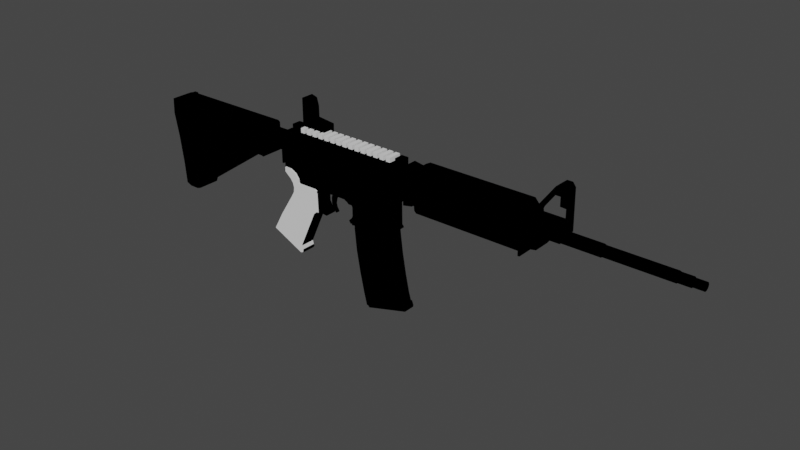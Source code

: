 # Source: testassaultrifle.blend  (saved by Blender 5.1.30; exported with 4.5.12 LTS)
import bpy
from mathutils import Matrix  # noqa: F401  (used for matrix-valued properties, if any)

bpy.ops.wm.read_factory_settings(use_empty=True)
scene = bpy.context.scene
scene.name = 'Scene'

# ---- collections
col_gun_booleans = bpy.data.collections.new('gun_booleans'); scene.collection.children.link(col_gun_booleans)

# ---- images (referenced by path relative to the original .blend; pixels are not part of the script)
import os
ASSET_DIR = os.environ.get("B2B_ASSET_DIR", "")  # directory of the original .blend (textures are referenced by path, not embedded)
HERE = os.path.dirname(os.path.abspath(__file__))  # packed textures are extracted next to this script under _unpacked/

def load_image(name, relpath, width, height, colorspace="sRGB"):
    """Load a texture the original file referenced (path relative to the .blend, or extracted next to this script)."""
    p = next((c for c in (os.path.join(HERE, relpath), os.path.join(ASSET_DIR, relpath)) if relpath and os.path.exists(c)), "")
    if p:
        img = bpy.data.images.load(p, check_existing=True)
        img.name = name
    else:  # same state as the original file: an image datablock whose file is absent (Cycles renders it pink)
        img = bpy.data.images.new(name, width, height)
        img.source = "FILE"
        img.filepath = "//" + (relpath or name)
    img.colorspace_settings.name = colorspace
    return img
img_untitled = load_image('Untitled', 'mag.png', 1024, 1024, 'sRGB')

# ---- materials (node trees are filled in below, after node groups)
mat_material_003 = bpy.data.materials.new('Material.003')
mat_material_003.use_backface_culling_lightprobe_volume = False
mat_material_003.use_transparent_shadow = False

# ---- node groups
ng_auto_smooth = bpy.data.node_groups.new('Auto Smooth', 'GeometryNodeTree')
_s = ng_auto_smooth.interface.new_socket(name='Geometry', in_out='OUTPUT', socket_type='NodeSocketGeometry')
_s = ng_auto_smooth.interface.new_socket(name='Geometry', in_out='INPUT', socket_type='NodeSocketGeometry')
_s = ng_auto_smooth.interface.new_socket(name='Angle', in_out='INPUT', socket_type='NodeSocketFloat')
_s.subtype = 'ANGLE'
_s.min_value = 0.0
_s.max_value = 3.142
ng_auto_smooth.is_modifier = True
_N = ng_auto_smooth.nodes; _L = ng_auto_smooth.links
n0 = _N.new('NodeGroupOutput'); n0.name = 'Group Output'; n0.location = (480, -100)
n1 = _N.new('NodeGroupInput'); n1.name = 'Group Input'; n1.location = (-420, -300)
n2 = _N.new('NodeGroupInput'); n2.name = 'Group Input.001'; n2.location = (-60, -100)
n3 = _N.new('GeometryNodeSetShadeSmooth'); n3.name = 'Set Shade Smooth'; n3.location = (120, -100)
n3.domain = 'EDGE'
n4 = _N.new('GeometryNodeSetShadeSmooth'); n4.name = 'Set Shade Smooth.001'; n4.location = (300, -100)
n5 = _N.new('GeometryNodeInputMeshEdgeAngle'); n5.name = 'Edge Angle'; n5.location = (-420, -220)
n6 = _N.new('GeometryNodeInputEdgeSmooth'); n6.name = 'Is Edge Smooth'; n6.location = (-60, -160)
n7 = _N.new('GeometryNodeInputShadeSmooth'); n7.name = 'Is Face Smooth'; n7.location = (-240, -340)
n8 = _N.new('FunctionNodeBooleanMath'); n8.name = 'Boolean Math'; n8.location = (-60, -220)
n9 = _N.new('FunctionNodeCompare'); n9.name = 'Compare'; n9.location = (-240, -180)
n9.operation = 'LESS_EQUAL'
_L.new(n5.outputs[0], n9.inputs[0])
_L.new(n4.outputs[0], n0.inputs[0])
_L.new(n1.outputs[1], n9.inputs[1])
_L.new(n9.outputs[0], n8.inputs[0])
_L.new(n7.outputs[0], n8.inputs[1])
_L.new(n2.outputs[0], n3.inputs[0])
_L.new(n6.outputs[0], n3.inputs[1])
_L.new(n3.outputs[0], n4.inputs[0])
_L.new(n8.outputs[0], n3.inputs[2])
n0.is_active_output = True

# ---- material node trees
mat_material_003.use_nodes = True; mat_material_003.node_tree.nodes.clear()
_N = mat_material_003.node_tree.nodes; _L = mat_material_003.node_tree.links
n0 = _N.new('ShaderNodeOutputMaterial'); n0.name = 'Material Output'; n0.location = (300, 300)
n1 = _N.new('ShaderNodeEeveeSpecular'); n1.name = 'Specular BSDF'; n1.location = (10, 300)
n1.inputs[2].default_value = 1.0
n2 = _N.new('ShaderNodeTexImage'); n2.name = 'Image Texture'; n2.location = (-280, 278)
n2.image = img_untitled
n2.interpolation = 'Closest'
n3 = _N.new('ShaderNodeUVMap'); n3.name = 'UV Map'; n3.location = (-470, 256)
_L.new(n1.outputs[0], n0.inputs[0])
_L.new(n2.outputs[0], n1.inputs[0])
_L.new(n3.outputs[0], n2.inputs[0])
n0.is_active_output = True

# ---- world
world_world = bpy.data.worlds.new('World'); scene.world = world_world
world_world.use_nodes = True; world_world.node_tree.nodes.clear()
_N = world_world.node_tree.nodes; _L = world_world.node_tree.links
n0 = _N.new('ShaderNodeOutputWorld'); n0.name = 'World Output'; n0.location = (300, 300)
n1 = _N.new('ShaderNodeBackground'); n1.name = 'Background'; n1.location = (10, 300)
n1.inputs[0].default_value = (0.05088, 0.05088, 0.05088, 1.0)
_L.new(n1.outputs[0], n0.inputs[0])
n0.is_active_output = True
world_world.color = (0.05088, 0.05088, 0.05088)
world_world.use_sun_shadow = False
world_world.sun_shadow_jitter_overblur = 0.0

# ---- meshes
me_cube_003 = bpy.data.meshes.new('Cube.003')
me_cube_003.from_pydata([(-0.08002, -0.007973, 0.02734), (-0.08002, 0.0, 0.02734), (-0.08821, 0.0, 0.07645), (-0.08817, 0.0, 0.02749), (-0.08821, -0.006261, 0.07645), (-0.08817, -0.007973, 0.02749), (-0.06441, -0.007973, 0.01765), (-0.06441, 0.0, 0.01765), (-0.07072, 0.0, 0.02443), (-0.07072, -0.007973, 0.02443), (-0.0618, -0.007973, 0.009904), (-0.0618, 0.0, 0.009904), (-0.0313, -0.007973, 0.01022), (-0.0313, 0.0, 0.01022), (-0.02982, -0.007973, 0.006948), (-0.02982, 0.0, 0.006948), (-0.02975, -0.007973, -0.01834), (-0.02975, 0.0, -0.01834), (-0.01733, -0.007973, -0.02042), (-0.01733, 0.0, -0.02042), (-0.01621, -0.007973, -0.01616), (-0.01621, 0.0, -0.01616), (-0.02138, -0.007973, -0.01178), (-0.02138, 0.0, -0.01178), (-0.02451, -0.007973, -0.006014), (-0.02451, 0.0, -0.006014), (-0.02461, -0.007973, 0.001346), (-0.02461, 0.0, 0.001346), (-0.02189, -0.007973, 0.007181), (-0.02189, 0.0, 0.007181), (-0.0176, -0.007973, 0.0109), (-0.0176, 0.0, 0.0109), (-0.01201, -0.007973, 0.0127), (-0.01201, 0.0, 0.0127), (0.01601, -0.008786, 0.01263), (0.01601, 0.0, 0.01263), (0.01917, -0.008786, 0.01132), (0.01917, 0.0, 0.01132), (0.02487, -0.005676, 0.006092), (0.02487, 0.0, 0.006092), (0.0269, -0.005676, 0.001797), (0.0269, 0.0, 0.001797), (0.02699, -0.005676, -0.005251), (0.02699, 0.0, -0.005251), (0.02448, -0.005676, -0.0109), (0.02448, 0.0, -0.0109), (0.01966, -0.005676, -0.01581), (0.01966, 0.0, -0.01581), (0.02207, -0.005676, -0.0195), (0.02207, 0.0, -0.0195), (0.09668, -0.009545, -0.006288), (0.09668, 0.0, -0.006288), (0.09629, -0.00955, -0.004334), (0.09629, 0.0, -0.004334), (0.09505, -0.008786, -0.00235), (0.09505, 0.0, -0.00235), (0.09461, -0.008786, 0.02776), (0.09461, 0.0, 0.02776), (0.09645, -0.008786, 0.0317), (0.09645, 0.0, 0.0317), (0.0998, -0.008786, 0.03413), (0.0998, 0.0, 0.03413), (0.1031, -0.008786, 0.03511), (0.1031, 0.0, 0.03511), (0.1054, -0.008786, 0.03654), (0.1054, 0.0, 0.03654), (0.1062, -0.008786, 0.03808), (0.1062, 0.0, 0.03808), (-0.08443, 0.0, 0.07865), (-0.08443, -0.006261, 0.07865), (0.1063, 0.0, 0.0458), (0.1063, -0.008786, 0.0458), (-0.05357, -0.007973, 0.0458), (-0.0575, -0.007973, 0.04589), (-0.06112, -0.007973, 0.04634), (-0.06443, -0.007973, 0.0475), (-0.06756, -0.007973, 0.04931), (-0.07045, -0.007973, 0.05216), (-0.07274, -0.007973, 0.05532), (-0.07458, -0.007973, 0.06014), (-0.0754, -0.007973, 0.06593), (-0.0754, -0.006261, 0.07119), (-0.0754, -0.006261, 0.07865), (-0.0754, 0.0, 0.07865), (-0.02981, -0.007973, 0.001286), (-0.02978, -0.007963, -0.006143), (-0.02978, 0.0, -0.006143), (-0.02981, 0.0, 0.001286), (0.0009858, 0.0, -0.002603), (0.003971, 0.0, 0.01444), (-0.01115, 0.0, 0.01111), (-0.2387, -0.01368, 0.06192), (-0.08817, -0.01368, 0.06192), (-0.2387, -0.01107, 0.05388), (-0.08817, -0.01107, 0.05388), (-0.2387, -0.004227, 0.04892), (-0.08817, -0.004227, 0.04892), (-0.2387, 0.004227, 0.04892), (-0.08817, 0.004227, 0.04892), (-0.2387, 0.01107, 0.05388), (-0.08817, 0.01107, 0.05388), (-0.2387, 0.01368, 0.06192), (-0.08817, 0.01368, 0.06192), (-0.2387, 0.01107, 0.06996), (-0.08817, 0.01107, 0.06996), (-0.2387, 0.004227, 0.07493), (-0.08817, 0.004227, 0.07493), (-0.2387, -0.004227, 0.07493), (-0.08817, -0.004227, 0.07493), (-0.2387, -0.01107, 0.06996), (-0.08817, -0.01107, 0.06996), (0.02093, 0.0, -0.01777), (0.02093, -0.005676, -0.01777), (0.02819, -0.005708, -0.01831), (0.02223, 0.0, 0.008797), (0.02859, -0.005676, 0.008855), (0.02859, -0.008786, 0.00885), (0.02859, -0.008786, -0.01385), (0.02803, -0.005676, -0.01676), (0.02803, -0.00955, -0.01676), (0.02819, -0.009545, -0.01831), (0.02819, 0.0, -0.01831), (0.02223, -0.005676, 0.008797), (0.02859, -0.005676, -0.01385), (0.1063, -0.008786, 0.03991), (0.1063, 0.0, 0.03991), (0.1053, -0.008786, 0.04305), (0.1021, -0.008786, 0.04422), (0.0986, -0.008786, 0.04305), (0.09861, -0.008786, 0.03975), (0.0986, -0.008786, 0.03621), (0.1021, -0.008786, 0.03491), (0.1053, -0.008786, 0.03654), (0.02854, -0.008786, 0.0339), (0.01601, -0.008786, 0.03948), (0.01601, -0.008786, 0.0458), (0.01829, -0.01328, 0.02112), (0.02057, -0.01328, 0.01883), (0.01453, -0.007973, 0.0458), (0.01453, -0.007973, 0.01285), (0.01453, 0.0, 0.01285), (0.1063, -0.0109, 0.03992), (0.1053, -0.0109, 0.04305), (0.1021, -0.0109, 0.04423), (0.09861, -0.0109, 0.04305), (0.09861, -0.01128, 0.03976), (0.0986, -0.0109, 0.03621), (0.1021, -0.0109, 0.03492), (0.1053, -0.0109, 0.03654), (0.1047, -0.01159, 0.03987), (0.1041, -0.01159, 0.04194), (0.1021, -0.01159, 0.04262), (0.1001, -0.01159, 0.04187), (0.09926, -0.01159, 0.03975), (0.1001, -0.01159, 0.03775), (0.1021, -0.01159, 0.03686), (0.1041, -0.01159, 0.03773), (0.1031, -0.01195, 0.03984), (0.1028, -0.01195, 0.04067), (0.1021, -0.01195, 0.04093), (0.1013, -0.01195, 0.0407), (0.1009, -0.01195, 0.03977), (0.1012, -0.01195, 0.03896), (0.102, -0.01195, 0.03863), (0.1029, -0.01195, 0.03899), (0.01829, -0.008978, 0.02112), (0.02057, -0.008978, 0.01883), (0.02416, -0.008978, 0.01882), (0.02644, -0.008978, 0.0214), (0.02647, -0.008978, 0.02871), (0.02426, -0.008978, 0.03127), (0.02059, -0.008978, 0.03127), (0.01833, -0.008978, 0.02876), (0.02223, -0.008806, 0.008797), (0.09827, -0.008786, 0.03413), (0.09827, -0.008786, 0.0458), (0.09827, -0.008786, 0.03975), (0.01601, -0.008786, 0.03386), (0.01601, -0.008786, 0.04422), (0.09827, -0.008786, 0.04428), (0.01601, -0.008786, 0.03433), (0.09827, -0.008786, 0.0346), (0.01601, -0.01146, 0.03948), (0.09827, -0.01045, 0.04277), (0.01601, -0.008786, 0.03605), (0.01601, -0.008786, 0.03776), (0.09827, -0.008786, 0.03632), (0.09827, -0.008786, 0.03803), (0.01601, -0.01045, 0.03605), (0.09827, -0.01146, 0.03975), (0.09827, -0.01118, 0.04126), (0.01601, -0.01045, 0.04264), (0.01601, -0.008786, 0.04106), (0.01601, -0.008786, 0.04264), (0.09827, -0.008786, 0.04126), (0.09827, -0.008786, 0.04277), (0.01601, -0.01118, 0.04106), (0.09827, -0.01118, 0.03803), (0.09827, -0.01045, 0.03632), (0.01601, -0.01118, 0.03776), (0.02857, -0.008786, 0.01631), (0.01601, -0.008786, 0.01631), (0.02416, -0.01328, 0.01882), (0.02644, -0.01328, 0.0214), (0.02647, -0.01328, 0.02871), (0.02426, -0.01328, 0.03127), (0.02059, -0.01328, 0.03127), (0.01833, -0.01328, 0.02876), (-0.08821, 0.0, 0.06595), (-0.08821, 0.0, 0.06855), (-0.08821, -0.007973, 0.06595), (-0.08821, -0.006261, 0.06855), (-0.0754, -0.006261, 0.06855)], [], [(3, 1, 0, 5), (1, 8, 9, 0), (8, 7, 6, 9), (10, 6, 7, 11), (11, 13, 12, 10), (13, 15, 14, 12), (17, 19, 18, 16), (19, 21, 20, 18), (21, 23, 22, 20), (23, 25, 24, 22), (25, 27, 26, 24), (27, 29, 28, 26), (29, 31, 30, 28), (31, 33, 32, 30), (33, 140, 139, 32), (35, 37, 36, 34), (37, 114, 122, 36), (39, 41, 40, 38), (41, 43, 42, 40), (43, 45, 44, 42), (47, 111, 112, 46), (51, 53, 52, 50), (53, 55, 54, 52), (55, 57, 56, 54), (57, 59, 58, 56), (59, 61, 60, 58), (61, 63, 62, 60), (63, 65, 64, 62), (65, 67, 66, 64), (67, 125, 124, 66), (69, 68, 2, 4), (44, 45, 47, 46), (82, 83, 68, 69), (86, 17, 16, 85), (15, 87, 84, 14), (87, 86, 85, 84), (48, 49, 121, 113), (4, 2, 209, 211), (91, 93, 94, 92), (93, 95, 96, 94), (95, 97, 98, 96), (97, 99, 100, 98), (99, 101, 102, 100), (101, 103, 104, 102), (103, 105, 106, 104), (105, 107, 108, 106), (94, 96, 98, 100, 102, 104, 106, 108, 110, 92), (107, 109, 110, 108), (109, 91, 92, 110), (91, 109, 107, 105, 103, 101, 99, 97, 95, 93), (111, 49, 48, 112), (52, 119, 120, 50), (54, 56, 58, 60, 174, 133, 200, 116, 117), (118, 119, 117, 123), (119, 118, 113, 120), (119, 52, 54, 117), (121, 51, 50, 120, 113), (122, 38, 40, 42, 44, 46, 112, 48, 113, 118, 123, 115), (114, 39, 38, 122), (117, 116, 115, 123), (125, 70, 71, 124), (124, 71, 175, 179, 195, 194, 176, 129, 128, 127, 126), (127, 143, 142, 126), (129, 145, 144, 128), (131, 147, 146, 130), (124, 141, 148, 132), (126, 142, 141, 124), (128, 144, 143, 127), (130, 146, 145, 129), (132, 148, 147, 131), (60, 62, 64, 66, 124, 132, 131, 130, 129, 176, 187, 186, 181, 174), (138, 72, 73, 74, 75, 76, 77, 78, 79, 80, 210, 5, 0, 9, 6, 10, 12, 14, 84, 85, 16, 18, 20, 22, 24, 26, 28, 30, 32, 139), (122, 173, 36), (140, 35, 34, 139), (135, 138, 139, 34, 201, 177, 180, 184, 185, 134, 192, 193, 178), (147, 155, 154, 146), (149, 157, 164, 156), (145, 153, 152, 144), (143, 151, 150, 142), (148, 156, 155, 147), (146, 154, 153, 145), (144, 152, 151, 143), (142, 150, 149, 141), (141, 149, 156, 148), (160, 161, 162, 163, 164, 157, 158, 159), (155, 163, 162, 154), (153, 161, 160, 152), (151, 159, 158, 150), (156, 164, 163, 155), (154, 162, 161, 153), (152, 160, 159, 151), (150, 158, 157, 149), (116, 173, 122, 115), (168, 167, 166, 165, 201, 200, 133, 169), (176, 189, 197, 187), (189, 190, 196, 182), (201, 165, 172, 171, 170, 169, 133, 177), (179, 175, 135, 178), (180, 177, 133, 174, 181), (178, 193, 191), (197, 189, 182, 199), (188, 198, 197, 199), (186, 198, 181), (184, 188, 199, 185), (190, 183, 191, 196), (192, 196, 191, 193), (187, 197, 198, 186), (134, 182, 196, 192), (188, 184, 180), (194, 190, 189, 176), (185, 199, 182, 134), (179, 183, 195), (195, 183, 190, 194), (178, 191, 183, 179), (180, 181, 198, 188), (171, 206, 205, 170), (201, 34, 36, 173, 116, 200), (206, 207, 136, 137, 202, 203, 204, 205), (169, 204, 203, 168), (167, 202, 137, 166), (172, 207, 206, 171), (170, 205, 204, 169), (168, 203, 202, 167), (166, 137, 136, 165), (165, 136, 207, 172), (80, 212, 211, 210), (212, 81, 82, 69, 4, 211), (209, 208, 210, 211), (208, 3, 5, 210)])
_uv = me_cube_003.uv_layers.new(name='UVMap')
_uv.uv.foreach_set('vector', [0.7494, 0.8734, 0.7494, 0.8994, 0.7755, 0.8994, 0.7755, 0.8734, 0.7494, 0.8994, 0.7494, 0.927, 0.7755, 0.927, 0.7755, 0.8994, 0.8044, 0.9287, 0.8044, 0.9058, 0.7782, 0.9058, 0.7782, 0.9287, 0.7782, 0.8802, 0.7782, 0.9058, 0.8044, 0.9058, 0.8044, 0.8802, 0.3684, 0.8466, 0.3684, 0.9444, 0.3946, 0.9444, 0.3946, 0.8466, 0.337, 0.9429, 0.337, 0.9321, 0.3108, 0.9321, 0.3108, 0.9429, -2.355e-10, 0.8837, 1.028e-09, 0.9219, 0.02618, 0.9219, 0.02618, 0.8837, 0.337, 0.8491, 0.337, 0.8626, 0.3631, 0.8626, 0.3631, 0.8491, 0.337, 0.8626, 0.337, 0.8787, 0.3631, 0.8787, 0.3631, 0.8626, 0.337, 0.8787, 0.337, 0.8987, 0.3631, 0.8987, 0.3631, 0.8787, 0.337, 0.8987, 0.337, 0.9227, 0.3631, 0.9227, 0.3631, 0.8987, 0.337, 0.9227, 0.337, 0.9408, 0.3631, 0.9408, 0.3631, 0.9227, 0.6619, 0.7826, 0.6619, 0.799, 0.6881, 0.799, 0.6881, 0.7826, 0.6619, 0.799, 0.6619, 0.8182, 0.6881, 0.8182, 0.6881, 0.799, 0.6619, 0.8182, 0.6619, 0.9033, 0.6881, 0.9033, 0.6881, 0.8182, 0.6619, 0.9079, 0.6619, 0.917, 0.6908, 0.917, 0.6908, 0.9079, 0.5868, 0.9452, 0.5868, 0.9366, 0.5682, 0.9366, 0.558, 0.9452, 0.5868, 0.9274, 0.5868, 0.9132, 0.5682, 0.9132, 0.5682, 0.9274, 0.5868, 0.9132, 0.5868, 0.89, 0.5682, 0.89, 0.5682, 0.9132, 0.5868, 0.89, 0.5868, 0.8717, 0.5682, 0.8717, 0.5682, 0.89, 0.7397, 0.8966, 0.7332, 0.8966, 0.7332, 0.9152, 0.7397, 0.9152, 0.6306, 0.7826, 0.6306, 0.7891, 0.6619, 0.7891, 0.6619, 0.7826, 0.6306, 0.7891, 0.6306, 0.796, 0.6594, 0.796, 0.6619, 0.7891, 0.6306, 0.796, 0.6306, 0.8944, 0.6594, 0.8944, 0.6594, 0.796, 0.6306, 0.8944, 0.6306, 0.9066, 0.6594, 0.9066, 0.6594, 0.8944, 0.02618, 0.8837, 0.02618, 0.8962, 0.05502, 0.8962, 0.05502, 0.8837, 0.02618, 0.8962, 0.02618, 0.9076, 0.05502, 0.9076, 0.05502, 0.8962, 0.02618, 0.9076, 0.02618, 0.9159, 0.05502, 0.9159, 0.05502, 0.9076, 0.05502, 0.8837, 0.05502, 0.8885, 0.08387, 0.8885, 0.08387, 0.8837, 0.05502, 0.8885, 0.05502, 0.8944, 0.08387, 0.8944, 0.08387, 0.8885, 0.8858, 0.7962, 0.9064, 0.7962, 0.9064, 0.7833, 0.8858, 0.7833, 0.9115, 0.6782, 0.9115, 0.6596, 0.8944, 0.6596, 0.8944, 0.6782, 0.8858, 0.8258, 0.9064, 0.8258, 0.9064, 0.7962, 0.8858, 0.7962, 0.337, 0.8891, 0.337, 0.8491, 0.3108, 0.8491, 0.3108, 0.8891, 0.337, 0.9321, 0.337, 0.9135, 0.3108, 0.9135, 0.3108, 0.9321, 0.337, 0.9135, 0.337, 0.8891, 0.3108, 0.8891, 0.3108, 0.9135, 0.4276, 0.6173, 0.4089, 0.6173, 0.4089, 0.6378, 0.4277, 0.6378, 0.8882, 0.5749, 0.9088, 0.5749, 0.9088, 0.549, 0.8882, 0.549, 0.4729, 0.4227, 0.4467, 0.4226, 0.4467, 0.9169, 0.4729, 0.917, 0.5497, 0.4263, 0.5272, 0.4226, 0.5272, 0.9044, 0.5497, 0.9081, 0.5272, 0.4226, 0.4995, 0.4226, 0.4995, 0.9044, 0.5272, 0.9044, 0.6306, 0.2886, 0.6081, 0.2886, 0.6081, 0.7829, 0.6306, 0.7829, 0.6081, 0.2886, 0.5804, 0.2886, 0.5804, 0.7829, 0.6081, 0.7829, 0.5804, 0.2886, 0.5579, 0.2886, 0.5579, 0.7829, 0.5804, 0.7829, 0.7032, 0.2886, 0.6808, 0.29, 0.6808, 0.7826, 0.7032, 0.7812, 0.6808, 0.29, 0.653, 0.29, 0.653, 0.7826, 0.6808, 0.7826, 0.2646, 0.7781, 0.2483, 0.7557, 0.2219, 0.7471, 0.1956, 0.7555, 0.1792, 0.7778, 0.1792, 0.8054, 0.1956, 0.8278, 0.2219, 0.8364, 0.2483, 0.828, 0.2646, 0.8057, 0.653, 0.29, 0.6306, 0.2886, 0.6306, 0.7812, 0.653, 0.7826, 0.4995, 0.4226, 0.4729, 0.4227, 0.4729, 0.917, 0.4995, 0.9169, 0.3258, 0.7508, 0.3521, 0.7423, 0.3684, 0.7198, 0.3684, 0.6921, 0.3521, 0.6696, 0.3258, 0.661, 0.2994, 0.6696, 0.2831, 0.6921, 0.2831, 0.7198, 0.2994, 0.7423, 0.7332, 0.8966, 0.7274, 0.8966, 0.7274, 0.9152, 0.7332, 0.9152, 0.1678, 0.007272, 0.2479, 0.2205, 0.2528, 0.2191, 0.1739, 0.004855, 0.1621, 0.01248, 0.06509, 0.03147, 0.05127, 0.02784, 0.04146, 0.01844, 0.04237, 0.02336, 0.08389, 0.2485, 0.1407, 0.2381, 0.1648, 0.2337, 0.2381, 0.2205, 0.2773, 0.7522, 0.2646, 0.7522, 0.2671, 0.7617, 0.2773, 0.7617, 0.2646, 0.7522, 0.2773, 0.7522, 0.2772, 0.7471, 0.2646, 0.7471, 0.2479, 0.2205, 0.1678, 0.007272, 0.1621, 0.01248, 0.2381, 0.2205, 0.4089, 0.6378, 0.4089, 0.8658, 0.4403, 0.8658, 0.4403, 0.6378, 0.4277, 0.6378, 0.2759, 0.929, 0.2665, 0.9209, 0.2587, 0.9075, 0.2563, 0.8844, 0.2629, 0.8652, 0.2773, 0.8478, 0.2725, 0.8418, 0.2683, 0.8364, 0.2486, 0.8421, 0.2496, 0.8471, 0.2486, 0.8568, 0.2552, 0.931, 0.5868, 0.9366, 0.5868, 0.9274, 0.5682, 0.9274, 0.5682, 0.9366, 0.2671, 0.7617, 0.2671, 0.8362, 0.2773, 0.8362, 0.2773, 0.7617, 0.05502, 0.8944, 0.05502, 0.9136, 0.08387, 0.9136, 0.08387, 0.8944, 0.01901, 0.0009262, 2.505e-09, 0.004365, 0.004673, 0.03018, 0.009554, 0.0293, 0.01444, 0.02841, 0.01932, 0.02753, 0.0242, 0.02665, 0.024, 0.02557, 0.01337, 0.0275, 0.007503, 0.01682, 0.009422, 0.005783, 0.5566, 0.7092, 0.5497, 0.7092, 0.5497, 0.7194, 0.5566, 0.7194, 0.5579, 0.7721, 0.5497, 0.7721, 0.551, 0.7829, 0.5579, 0.7829, 0.2757, 0.7106, 0.2826, 0.7106, 0.2826, 0.7004, 0.2757, 0.7004, 0.5497, 0.73, 0.5566, 0.73, 0.5566, 0.7194, 0.5497, 0.7194, 0.5497, 0.7406, 0.5566, 0.7406, 0.5566, 0.73, 0.5497, 0.73, 0.5566, 0.6974, 0.5497, 0.6974, 0.5497, 0.7092, 0.5566, 0.7092, 0.5579, 0.7605, 0.551, 0.7605, 0.5497, 0.7721, 0.5579, 0.7721, 0.2757, 0.722, 0.2826, 0.722, 0.2826, 0.7106, 0.2757, 0.7106, 0.04146, 0.01844, 0.03636, 0.008185, 0.03041, 0.001709, 0.02494, -1.318e-08, 0.01901, 0.0009262, 0.03049, 0.002201, 0.0376, 0.01154, 0.03544, 0.02354, 0.024, 0.02557, 0.0242, 0.02665, 0.02975, 0.02564, 0.0353, 0.02464, 0.04084, 0.02364, 0.04237, 0.02336, 0.05362, 0.3007, 0.09344, 0.5207, 0.09544, 0.5335, 0.0961, 0.5454, 0.09429, 0.5568, 0.09028, 0.568, 0.08274, 0.579, 0.0739, 0.5882, 0.0594, 0.597, 0.04115, 0.603, 0.04858, 0.6444, 0.1728, 0.6218, 0.1685, 0.5954, 0.1725, 0.5637, 0.1907, 0.5393, 0.2142, 0.5263, 0.1954, 0.428, 0.2051, 0.4213, 0.2233, 0.418, 0.2473, 0.4135, 0.2867, 0.4063, 0.2862, 0.365, 0.2717, 0.3638, 0.2606, 0.3831, 0.2438, 0.3966, 0.2201, 0.4012, 0.1997, 0.3958, 0.1851, 0.3841, 0.176, 0.3671, 0.16, 0.2815, 0.5682, 0.9366, 0.5579, 0.9366, 0.558, 0.9452, 0.6619, 0.9033, 0.6619, 0.9079, 0.6908, 0.9079, 0.6881, 0.9033, 0.05278, 0.2959, 0.05362, 0.3007, 0.16, 0.2815, 0.1599, 0.2765, 0.148, 0.2787, 0.09135, 0.2889, 0.08982, 0.2892, 0.08428, 0.2902, 0.07873, 0.2912, 0.07318, 0.2922, 0.06808, 0.2931, 0.06298, 0.2941, 0.05788, 0.295, 0.8996, 0.8677, 0.8996, 0.8741, 0.9061, 0.877, 0.911, 0.872, 0.8908, 0.884, 0.8962, 0.8838, 0.8969, 0.8811, 0.8929, 0.877, 0.911, 0.8836, 0.9088, 0.8836, 0.9062, 0.8905, 0.911, 0.8944, 0.8995, 0.8983, 0.8996, 0.893, 0.893, 0.8908, 0.8889, 0.8945, 0.8891, 0.8731, 0.8929, 0.877, 0.8996, 0.8741, 0.8996, 0.8677, 0.911, 0.872, 0.9061, 0.877, 0.9088, 0.8836, 0.911, 0.8836, 0.911, 0.8944, 0.9062, 0.8905, 0.8996, 0.893, 0.8995, 0.8983, 0.8889, 0.8945, 0.893, 0.8908, 0.8908, 0.884, 0.8858, 0.8842, 0.8858, 0.8842, 0.8908, 0.884, 0.8929, 0.877, 0.8891, 0.8731, 0.9022, 0.8867, 0.9034, 0.8836, 0.9023, 0.8809, 0.8997, 0.8799, 0.8969, 0.8811, 0.8962, 0.8838, 0.8971, 0.8866, 0.8996, 0.8874, 0.8996, 0.8741, 0.8997, 0.8799, 0.9023, 0.8809, 0.9061, 0.877, 0.9088, 0.8836, 0.9034, 0.8836, 0.9022, 0.8867, 0.9062, 0.8905, 0.8996, 0.893, 0.8996, 0.8874, 0.8971, 0.8866, 0.893, 0.8908, 0.8929, 0.877, 0.8969, 0.8811, 0.8997, 0.8799, 0.8996, 0.8741, 0.9061, 0.877, 0.9023, 0.8809, 0.9034, 0.8836, 0.9088, 0.8836, 0.9062, 0.8905, 0.9022, 0.8867, 0.8996, 0.8874, 0.8996, 0.893, 0.893, 0.8908, 0.8971, 0.8866, 0.8962, 0.8838, 0.8908, 0.884, 0.8961, 0.9187, 0.8961, 0.8983, 0.8858, 0.8983, 0.8858, 0.9187, 0.1255, 0.248, 0.1352, 0.2538, 0.1372, 0.2654, 0.1312, 0.2741, 0.148, 0.2787, 0.1407, 0.2381, 0.08389, 0.2485, 0.1019, 0.2521, 0.8944, 0.7661, 0.9032, 0.7661, 0.9022, 0.7605, 0.8944, 0.7605, 0.0243, 0.02653, 0.0194, 0.02743, 0.06817, 0.293, 0.07328, 0.2921, 0.148, 0.2787, 0.1312, 0.2741, 0.1065, 0.2785, 0.09704, 0.2726, 0.0949, 0.2608, 0.1019, 0.2521, 0.08389, 0.2485, 0.09135, 0.2889, 0.009554, 0.0293, 0.004673, 0.03018, 0.05278, 0.2959, 0.05788, 0.295, 0.08982, 0.2892, 0.09135, 0.2889, 0.08389, 0.2485, 0.04237, 0.02336, 0.04084, 0.02364, 0.4454, 0.8983, 0.4454, 0.8931, 0.4399, 0.8931, 0.02983, 0.02554, 0.0243, 0.02653, 0.07328, 0.2921, 0.07881, 0.2911, 0.08434, 0.2901, 0.03536, 0.02457, 0.02983, 0.02554, 0.07881, 0.2911, 0.8944, 0.7549, 0.8998, 0.7549, 0.8944, 0.7492, 0.4454, 0.8715, 0.4399, 0.8715, 0.4375, 0.8771, 0.4454, 0.8771, 0.0194, 0.02743, 0.0145, 0.02834, 0.06304, 0.294, 0.06817, 0.293, 0.4454, 0.8879, 0.4375, 0.8879, 0.4399, 0.8931, 0.4454, 0.8931, 0.8944, 0.7605, 0.9022, 0.7605, 0.8998, 0.7549, 0.8944, 0.7549, 0.4454, 0.8827, 0.4366, 0.8827, 0.4375, 0.8879, 0.4454, 0.8879, 0.4399, 0.8715, 0.4454, 0.8715, 0.4454, 0.8658, 0.8944, 0.771, 0.9022, 0.771, 0.9032, 0.7661, 0.8944, 0.7661, 0.4454, 0.8771, 0.4375, 0.8771, 0.4366, 0.8827, 0.4454, 0.8827, 0.8944, 0.7809, 0.8998, 0.7759, 0.8944, 0.7759, 0.8944, 0.7759, 0.8998, 0.7759, 0.9022, 0.771, 0.8944, 0.771, 0.5551, 0.4231, 0.5497, 0.4226, 0.5497, 0.6918, 0.5551, 0.6922, 0.08982, 0.2892, 0.04084, 0.02364, 0.03536, 0.02457, 0.08434, 0.2901, 0.9085, 0.7372, 0.8944, 0.7372, 0.8944, 0.7492, 0.9085, 0.7492, 0.148, 0.2787, 0.1599, 0.2765, 0.1623, 0.2656, 0.1687, 0.2542, 0.1648, 0.2337, 0.1407, 0.2381, 0.8237, 0.921, 0.8311, 0.9127, 0.8312, 0.8876, 0.8236, 0.8802, 0.8118, 0.8802, 0.8044, 0.8886, 0.8044, 0.9127, 0.8117, 0.921, 0.3946, 0.8704, 0.4088, 0.8704, 0.4088, 0.8466, 0.3946, 0.8466, 0.3946, 0.891, 0.4088, 0.891, 0.4088, 0.8796, 0.3946, 0.8796, 0.9085, 0.7292, 0.8944, 0.7292, 0.8944, 0.7372, 0.9085, 0.7372, 0.3946, 0.8796, 0.4088, 0.8796, 0.4088, 0.8704, 0.3946, 0.8704, 0.3946, 0.9002, 0.4088, 0.9002, 0.4088, 0.891, 0.3946, 0.891, 0.7049, 0.8546, 0.6908, 0.8546, 0.6908, 0.8623, 0.7049, 0.8623, 0.7049, 0.8623, 0.6908, 0.8623, 0.6908, 0.8874, 0.7049, 0.8874, 0.04115, 0.603, 0.03263, 0.6046, 0.04012, 0.646, 0.04858, 0.6444, 0.03263, 0.6046, 0.02412, 0.6062, -4.564e-09, 0.6105, 0.005277, 0.6397, 0.0146, 0.6506, 0.04012, 0.646, 0.9088, 0.549, 0.9088, 0.5405, 0.8826, 0.5405, 0.8882, 0.549, 0.9088, 0.5405, 0.9088, 0.4142, 0.8826, 0.4142, 0.8826, 0.5405])
_ca = me_cube_003.color_attributes.new('Attribute', 'BYTE_COLOR', 'CORNER')
_ca.data.foreach_set('color', [1.0, 1.0, 1.0, 1.0, 1.0, 1.0, 1.0, 1.0, 1.0, 1.0, 1.0, 1.0, 1.0, 1.0, 1.0, 1.0, 1.0, 1.0, 1.0, 1.0, 1.0, 1.0, 1.0, 1.0, 1.0, 1.0, 1.0, 1.0, 1.0, 1.0, 1.0, 1.0, 1.0, 1.0, 1.0, 1.0, 1.0, 1.0, 1.0, 1.0, 1.0, 1.0, 1.0, 1.0, 1.0, 1.0, 1.0, 1.0, 1.0, 1.0, 1.0, 1.0, 1.0, 1.0, 1.0, 1.0, 1.0, 1.0, 1.0, 1.0, 1.0, 1.0, 1.0, 1.0, 1.0, 1.0, 1.0, 1.0, 1.0, 1.0, 1.0, 1.0, 1.0, 1.0, 1.0, 1.0, 1.0, 1.0, 1.0, 1.0, 1.0, 1.0, 1.0, 1.0, 1.0, 1.0, 1.0, 1.0, 1.0, 1.0, 1.0, 1.0, 1.0, 1.0, 1.0, 1.0, 1.0, 1.0, 1.0, 1.0, 1.0, 1.0, 1.0, 1.0, 1.0, 1.0, 1.0, 1.0, 1.0, 1.0, 1.0, 1.0, 1.0, 1.0, 1.0, 1.0, 1.0, 1.0, 1.0, 1.0, 1.0, 1.0, 1.0, 1.0, 1.0, 1.0, 1.0, 1.0, 1.0, 1.0, 1.0, 1.0, 1.0, 1.0, 1.0, 1.0, 1.0, 1.0, 1.0, 1.0, 1.0, 1.0, 1.0, 1.0, 1.0, 1.0, 1.0, 1.0, 1.0, 1.0, 1.0, 1.0, 1.0, 1.0, 1.0, 1.0, 1.0, 1.0, 1.0, 1.0, 1.0, 1.0, 1.0, 1.0, 1.0, 1.0, 1.0, 1.0, 1.0, 1.0, 1.0, 1.0, 1.0, 1.0, 1.0, 1.0, 1.0, 1.0, 1.0, 1.0, 1.0, 1.0, 1.0, 1.0, 1.0, 1.0, 1.0, 1.0, 1.0, 1.0, 1.0, 1.0, 1.0, 1.0, 1.0, 1.0, 1.0, 1.0, 1.0, 1.0, 1.0, 1.0, 1.0, 1.0, 1.0, 1.0, 1.0, 1.0, 1.0, 1.0, 1.0, 1.0, 1.0, 1.0, 1.0, 1.0, 1.0, 1.0, 1.0, 1.0, 1.0, 1.0, 1.0, 1.0, 1.0, 1.0, 1.0, 1.0, 1.0, 1.0, 1.0, 1.0, 1.0, 1.0, 1.0, 1.0, 1.0, 1.0, 1.0, 1.0, 1.0, 1.0, 1.0, 1.0, 1.0, 1.0, 1.0, 1.0, 1.0, 1.0, 1.0, 1.0, 1.0, 1.0, 1.0, 1.0, 1.0, 1.0, 1.0, 1.0, 1.0, 1.0, 1.0, 1.0, 1.0, 1.0, 1.0, 1.0, 1.0, 1.0, 1.0, 1.0, 1.0, 1.0, 1.0, 1.0, 1.0, 1.0, 1.0, 1.0, 1.0, 1.0, 1.0, 1.0, 1.0, 1.0, 1.0, 1.0, 1.0, 1.0, 1.0, 1.0, 1.0, 1.0, 1.0, 1.0, 1.0, 1.0, 1.0, 1.0, 1.0, 1.0, 1.0, 1.0, 1.0, 1.0, 1.0, 1.0, 1.0, 1.0, 1.0, 1.0, 1.0, 1.0, 1.0, 1.0, 1.0, 1.0, 1.0, 1.0, 1.0, 1.0, 1.0, 1.0, 1.0, 1.0, 1.0, 1.0, 1.0, 1.0, 1.0, 1.0, 1.0, 1.0, 1.0, 1.0, 1.0, 1.0, 1.0, 1.0, 1.0, 1.0, 1.0, 1.0, 1.0, 1.0, 1.0, 1.0, 1.0, 1.0, 1.0, 1.0, 1.0, 1.0, 1.0, 1.0, 1.0, 1.0, 1.0, 1.0, 1.0, 1.0, 1.0, 1.0, 1.0, 1.0, 1.0, 1.0, 1.0, 1.0, 1.0, 1.0, 1.0, 1.0, 1.0, 1.0, 1.0, 1.0, 1.0, 1.0, 1.0, 1.0, 1.0, 1.0, 1.0, 1.0, 1.0, 1.0, 1.0, 1.0, 1.0, 1.0, 1.0, 1.0, 1.0, 1.0, 1.0, 1.0, 1.0, 1.0, 1.0, 1.0, 1.0, 1.0, 1.0, 1.0, 1.0, 1.0, 1.0, 1.0, 1.0, 1.0, 1.0, 1.0, 1.0, 1.0, 1.0, 1.0, 1.0, 1.0, 1.0, 1.0, 1.0, 1.0, 1.0, 1.0, 1.0, 1.0, 1.0, 1.0, 1.0, 1.0, 1.0, 1.0, 1.0, 1.0, 1.0, 1.0, 1.0, 1.0, 1.0, 1.0, 1.0, 1.0, 1.0, 1.0, 1.0, 1.0, 1.0, 1.0, 1.0, 1.0, 1.0, 1.0, 1.0, 1.0, 1.0, 1.0, 1.0, 1.0, 1.0, 1.0, 1.0, 1.0, 1.0, 1.0, 1.0, 1.0, 1.0, 1.0, 1.0, 1.0, 1.0, 1.0, 1.0, 1.0, 1.0, 1.0, 1.0, 1.0, 1.0, 1.0, 1.0, 1.0, 1.0, 1.0, 1.0, 1.0, 1.0, 1.0, 1.0, 1.0, 1.0, 1.0, 1.0, 1.0, 1.0, 1.0, 1.0, 1.0, 1.0, 1.0, 1.0, 1.0, 1.0, 1.0, 1.0, 1.0, 1.0, 1.0, 1.0, 1.0, 1.0, 1.0, 1.0, 1.0, 1.0, 1.0, 1.0, 1.0, 1.0, 1.0, 1.0, 1.0, 1.0, 1.0, 1.0, 1.0, 1.0, 1.0, 1.0, 1.0, 1.0, 1.0, 1.0, 1.0, 1.0, 1.0, 1.0, 1.0, 1.0, 1.0, 1.0, 1.0, 1.0, 1.0, 1.0, 1.0, 1.0, 1.0, 1.0, 1.0, 1.0, 1.0, 1.0, 1.0, 1.0, 1.0, 1.0, 1.0, 1.0, 1.0, 1.0, 1.0, 1.0, 1.0, 1.0, 1.0, 1.0, 1.0, 1.0, 1.0, 1.0, 1.0, 1.0, 1.0, 1.0, 1.0, 1.0, 1.0, 1.0, 1.0, 1.0, 1.0, 1.0, 1.0, 1.0, 1.0, 1.0, 1.0, 1.0, 1.0, 1.0, 1.0, 1.0, 1.0, 1.0, 1.0, 1.0, 1.0, 1.0, 1.0, 1.0, 1.0, 1.0, 1.0, 1.0, 1.0, 1.0, 1.0, 1.0, 1.0, 1.0, 1.0, 1.0, 1.0, 1.0, 1.0, 1.0, 1.0, 1.0, 1.0, 1.0, 1.0, 1.0, 1.0, 1.0, 1.0, 1.0, 1.0, 1.0, 1.0, 1.0, 1.0, 1.0, 1.0, 1.0, 1.0, 1.0, 1.0, 1.0, 1.0, 1.0, 1.0, 1.0, 1.0, 1.0, 1.0, 1.0, 1.0, 1.0, 1.0, 1.0, 1.0, 1.0, 1.0, 1.0, 1.0, 1.0, 1.0, 1.0, 1.0, 1.0, 1.0, 1.0, 1.0, 1.0, 1.0, 1.0, 1.0, 1.0, 1.0, 1.0, 1.0, 1.0, 1.0, 1.0, 1.0, 1.0, 1.0, 1.0, 1.0, 1.0, 1.0, 1.0, 1.0, 1.0, 1.0, 1.0, 1.0, 1.0, 1.0, 1.0, 1.0, 1.0, 1.0, 1.0, 1.0, 1.0, 1.0, 1.0, 1.0, 1.0, 1.0, 1.0, 1.0, 1.0, 1.0, 1.0, 1.0, 1.0, 1.0, 1.0, 1.0, 1.0, 1.0, 1.0, 1.0, 1.0, 1.0, 1.0, 1.0, 1.0, 1.0, 1.0, 1.0, 1.0, 1.0, 1.0, 1.0, 1.0, 1.0, 1.0, 1.0, 1.0, 1.0, 1.0, 1.0, 1.0, 1.0, 1.0, 1.0, 1.0, 1.0, 1.0, 1.0, 1.0, 1.0, 1.0, 1.0, 1.0, 1.0, 1.0, 1.0, 1.0, 1.0, 1.0, 1.0, 1.0, 1.0, 1.0, 1.0, 1.0, 1.0, 1.0, 1.0, 1.0, 1.0, 1.0, 1.0, 1.0, 1.0, 1.0, 1.0, 1.0, 1.0, 1.0, 1.0, 1.0, 1.0, 1.0, 1.0, 1.0, 1.0, 1.0, 1.0, 1.0, 1.0, 1.0, 1.0, 1.0, 1.0, 1.0, 1.0, 1.0, 1.0, 1.0, 1.0, 1.0, 1.0, 1.0, 1.0, 1.0, 1.0, 1.0, 1.0, 1.0, 1.0, 1.0, 1.0, 1.0, 1.0, 1.0, 1.0, 1.0, 1.0, 1.0, 1.0, 1.0, 1.0, 1.0, 1.0, 1.0, 1.0, 1.0, 1.0, 1.0, 1.0, 1.0, 1.0, 1.0, 1.0, 1.0, 1.0, 1.0, 1.0, 1.0, 1.0, 1.0, 1.0, 1.0, 1.0, 1.0, 1.0, 1.0, 1.0, 1.0, 1.0, 1.0, 1.0, 1.0, 1.0, 1.0, 1.0, 1.0, 1.0, 1.0, 1.0, 1.0, 1.0, 1.0, 1.0, 1.0, 1.0, 1.0, 1.0, 1.0, 1.0, 1.0, 1.0, 1.0, 1.0, 1.0, 1.0, 1.0, 1.0, 1.0, 1.0, 1.0, 1.0, 1.0, 1.0, 1.0, 1.0, 1.0, 1.0, 1.0, 1.0, 1.0, 1.0, 1.0, 1.0, 1.0, 1.0, 1.0, 1.0, 1.0, 1.0, 1.0, 1.0, 1.0, 1.0, 1.0, 1.0, 1.0, 1.0, 1.0, 1.0, 1.0, 1.0, 1.0, 1.0, 1.0, 1.0, 1.0, 1.0, 1.0, 1.0, 1.0, 1.0, 1.0, 1.0, 1.0, 1.0, 1.0, 1.0, 1.0, 1.0, 1.0, 1.0, 1.0, 1.0, 1.0, 1.0, 1.0, 1.0, 1.0, 1.0, 1.0, 1.0, 1.0, 1.0, 1.0, 1.0, 1.0, 1.0, 1.0, 1.0, 1.0, 1.0, 1.0, 1.0, 1.0, 1.0, 1.0, 1.0, 1.0, 1.0, 1.0, 1.0, 1.0, 1.0, 1.0, 1.0, 1.0, 1.0, 1.0, 1.0, 1.0, 1.0, 1.0, 1.0, 1.0, 1.0, 1.0, 1.0, 1.0, 1.0, 1.0, 1.0, 1.0, 1.0, 1.0, 1.0, 1.0, 1.0, 1.0, 1.0, 1.0, 1.0, 1.0, 1.0, 1.0, 1.0, 1.0, 1.0, 1.0, 1.0, 1.0, 1.0, 1.0, 1.0, 1.0, 1.0, 1.0, 1.0, 1.0, 1.0, 1.0, 1.0, 1.0, 1.0, 1.0, 1.0, 1.0, 1.0, 1.0, 1.0, 1.0, 1.0, 1.0, 1.0, 1.0, 1.0, 1.0, 1.0, 1.0, 1.0, 1.0, 1.0, 1.0, 1.0, 1.0, 1.0, 1.0, 1.0, 1.0, 1.0, 1.0, 1.0, 1.0, 1.0, 1.0, 1.0, 1.0, 1.0, 1.0, 1.0, 1.0, 1.0, 1.0, 1.0, 1.0, 1.0, 1.0, 1.0, 1.0, 1.0, 1.0, 1.0, 1.0, 1.0, 1.0, 1.0, 1.0, 1.0, 1.0, 1.0, 1.0, 1.0, 1.0, 1.0, 1.0, 1.0, 1.0, 1.0, 1.0, 1.0, 1.0, 1.0, 1.0, 1.0, 1.0, 1.0, 1.0, 1.0, 1.0, 1.0, 1.0, 1.0, 1.0, 1.0, 1.0, 1.0, 1.0, 1.0, 1.0, 1.0, 1.0, 1.0, 1.0, 1.0, 1.0, 1.0, 1.0, 1.0, 1.0, 1.0, 1.0, 1.0, 1.0, 1.0, 1.0, 1.0, 1.0, 1.0, 1.0, 1.0, 1.0, 1.0, 1.0, 1.0, 1.0, 1.0, 1.0, 1.0, 1.0, 1.0, 1.0, 1.0, 1.0, 1.0, 1.0, 1.0, 1.0, 1.0, 1.0, 1.0, 1.0, 1.0, 1.0, 1.0, 1.0, 1.0, 1.0, 1.0, 1.0, 1.0, 1.0, 1.0, 1.0, 1.0, 1.0, 1.0, 1.0, 1.0, 1.0, 1.0, 1.0, 1.0, 1.0, 1.0, 1.0, 1.0, 1.0, 1.0, 1.0, 1.0, 1.0, 1.0, 1.0, 1.0, 1.0, 1.0, 1.0, 1.0, 1.0, 1.0, 1.0, 1.0, 1.0, 1.0, 1.0, 1.0, 1.0, 1.0, 1.0, 1.0, 1.0, 1.0, 1.0, 1.0, 1.0, 1.0, 1.0, 1.0, 1.0, 1.0, 1.0, 1.0, 1.0, 1.0, 1.0, 1.0, 1.0, 1.0, 1.0, 1.0, 1.0, 1.0, 1.0, 1.0, 1.0, 1.0, 1.0, 1.0, 1.0, 1.0, 1.0, 1.0, 1.0, 1.0, 1.0, 1.0, 1.0, 1.0, 1.0, 1.0, 1.0, 1.0, 1.0, 1.0, 1.0, 1.0, 1.0, 1.0, 1.0, 1.0, 1.0, 1.0, 1.0, 1.0, 1.0, 1.0, 1.0, 1.0, 1.0, 1.0, 1.0, 1.0, 1.0, 1.0, 1.0, 1.0, 1.0, 1.0, 1.0, 1.0, 1.0, 1.0, 1.0, 1.0, 1.0, 1.0, 1.0, 1.0, 1.0, 1.0, 1.0, 1.0, 1.0, 1.0, 1.0, 1.0, 1.0, 1.0, 1.0, 1.0, 1.0, 1.0, 1.0, 1.0, 1.0, 1.0, 1.0, 1.0, 1.0, 1.0, 1.0, 1.0, 1.0, 1.0, 1.0, 1.0, 1.0, 1.0, 1.0, 1.0, 1.0, 1.0, 1.0, 1.0, 1.0, 1.0, 1.0, 1.0, 1.0, 1.0, 1.0, 1.0, 1.0, 1.0, 1.0, 1.0, 1.0, 1.0, 1.0, 1.0, 1.0, 1.0, 1.0, 1.0, 1.0, 1.0, 1.0, 1.0, 1.0, 1.0, 1.0, 1.0, 1.0, 1.0, 1.0, 1.0, 1.0, 1.0, 1.0, 1.0, 1.0, 1.0, 1.0, 1.0, 1.0, 1.0, 1.0, 1.0, 1.0, 1.0, 1.0, 1.0, 1.0, 1.0, 1.0, 1.0, 1.0, 1.0, 1.0, 1.0, 1.0, 1.0, 1.0, 1.0, 1.0, 1.0, 1.0, 1.0, 1.0, 1.0, 1.0, 1.0, 1.0, 1.0, 1.0, 1.0, 1.0, 1.0, 1.0, 1.0, 1.0, 1.0, 1.0, 1.0, 1.0, 1.0, 1.0, 1.0, 1.0, 1.0, 1.0, 1.0, 1.0, 1.0, 1.0, 1.0, 1.0, 1.0, 1.0, 1.0, 1.0, 1.0, 1.0, 1.0, 1.0, 1.0, 1.0, 1.0, 1.0, 1.0, 1.0, 1.0, 1.0, 1.0, 1.0, 1.0, 1.0, 1.0, 1.0, 1.0, 1.0, 1.0, 1.0, 1.0, 1.0, 1.0, 1.0, 1.0, 1.0, 1.0, 1.0, 1.0, 1.0, 1.0, 1.0, 1.0, 1.0, 1.0, 1.0, 1.0, 1.0, 1.0, 1.0, 1.0, 1.0, 1.0, 1.0, 1.0, 1.0, 1.0, 1.0, 1.0, 1.0, 1.0, 1.0, 1.0, 1.0, 1.0, 1.0, 1.0, 1.0, 1.0, 1.0, 1.0, 1.0, 1.0, 1.0, 1.0, 1.0, 1.0, 1.0, 1.0, 1.0, 1.0, 1.0, 1.0, 1.0, 1.0, 1.0, 1.0, 1.0, 1.0, 1.0, 1.0, 1.0, 1.0, 1.0, 1.0, 1.0, 1.0, 1.0, 1.0, 1.0, 1.0, 1.0, 1.0, 1.0, 1.0, 1.0, 1.0, 1.0, 1.0, 1.0, 1.0, 1.0, 1.0, 1.0, 1.0, 1.0, 1.0, 1.0, 1.0, 1.0, 1.0, 1.0, 1.0, 1.0, 1.0, 1.0, 1.0, 1.0, 1.0, 1.0, 1.0, 1.0, 1.0, 1.0, 1.0, 1.0, 1.0, 1.0, 1.0, 1.0, 1.0, 1.0, 1.0, 1.0, 1.0, 1.0, 1.0, 1.0, 1.0, 1.0, 1.0, 1.0, 1.0, 1.0, 1.0, 1.0, 1.0, 1.0, 1.0, 1.0, 1.0, 1.0, 1.0, 1.0, 1.0, 1.0, 1.0, 1.0, 1.0, 1.0, 1.0, 1.0, 1.0, 1.0, 1.0, 1.0, 1.0, 1.0, 1.0, 1.0, 1.0, 1.0, 1.0, 1.0, 1.0, 1.0, 1.0, 1.0, 1.0, 1.0, 1.0, 1.0, 1.0, 1.0, 1.0, 1.0, 1.0, 1.0, 1.0, 1.0, 1.0, 1.0, 1.0, 1.0, 1.0, 1.0, 1.0, 1.0, 1.0, 1.0, 1.0, 1.0, 1.0, 1.0, 1.0, 1.0, 1.0, 1.0, 1.0, 1.0, 1.0, 1.0, 1.0, 1.0, 1.0, 1.0, 1.0, 1.0, 1.0, 1.0, 1.0, 1.0, 1.0, 1.0, 1.0, 1.0, 1.0, 1.0, 1.0, 1.0, 1.0, 1.0, 1.0, 1.0, 1.0, 1.0, 1.0, 1.0, 1.0, 1.0, 1.0, 1.0, 1.0, 1.0, 1.0, 1.0, 1.0, 1.0, 1.0, 1.0, 1.0, 1.0, 1.0, 1.0, 1.0, 1.0, 1.0, 1.0, 1.0, 1.0, 1.0, 1.0, 1.0, 1.0, 1.0, 1.0, 1.0, 1.0, 1.0, 1.0, 1.0, 1.0, 1.0, 1.0, 1.0, 1.0, 1.0, 1.0, 1.0, 1.0, 1.0, 1.0, 1.0, 1.0, 1.0, 1.0, 1.0, 1.0, 1.0, 1.0, 1.0, 1.0, 1.0, 1.0, 1.0, 1.0, 1.0, 1.0, 1.0, 1.0, 1.0, 1.0, 1.0, 1.0, 1.0, 1.0, 1.0, 1.0, 1.0, 1.0, 1.0, 1.0, 1.0, 1.0, 1.0, 1.0, 1.0, 1.0, 1.0, 1.0, 1.0, 1.0, 1.0, 1.0, 1.0, 1.0, 1.0, 1.0, 1.0, 1.0, 1.0, 1.0, 1.0, 1.0, 1.0, 1.0, 1.0, 1.0, 1.0, 1.0, 1.0, 1.0, 1.0, 1.0, 1.0, 1.0, 1.0, 1.0, 1.0, 1.0, 1.0, 1.0, 1.0, 1.0, 1.0, 1.0, 1.0, 1.0, 1.0, 1.0, 1.0, 1.0, 1.0, 1.0, 1.0, 1.0, 1.0, 1.0, 1.0, 1.0, 1.0, 1.0, 1.0, 1.0, 1.0, 1.0, 1.0, 1.0, 1.0, 1.0, 1.0, 1.0, 1.0, 1.0, 1.0, 1.0, 1.0, 1.0, 1.0, 1.0, 1.0, 1.0, 1.0, 1.0, 1.0, 1.0, 1.0, 1.0, 1.0, 1.0, 1.0, 1.0, 1.0, 1.0, 1.0, 1.0, 1.0, 1.0, 1.0, 1.0, 1.0, 1.0, 1.0, 1.0, 1.0, 1.0, 1.0, 1.0, 1.0, 1.0, 1.0, 1.0, 1.0, 1.0, 1.0, 1.0, 1.0, 1.0, 1.0, 1.0, 1.0, 1.0, 1.0, 1.0, 1.0, 1.0, 1.0, 1.0, 1.0, 1.0, 1.0, 1.0, 1.0, 1.0, 1.0, 1.0, 1.0, 1.0, 1.0, 1.0, 1.0, 1.0, 1.0, 1.0, 1.0, 1.0, 1.0, 1.0, 1.0, 1.0, 1.0, 1.0, 1.0, 1.0, 1.0, 1.0, 1.0, 1.0, 1.0, 1.0, 1.0, 1.0, 1.0, 1.0, 1.0, 1.0, 1.0, 1.0, 1.0, 1.0, 1.0, 1.0, 1.0, 1.0, 1.0, 1.0, 1.0, 1.0, 1.0, 1.0, 1.0, 1.0, 1.0, 1.0, 1.0, 1.0, 1.0, 1.0, 1.0, 1.0, 1.0, 1.0, 1.0, 1.0, 1.0, 1.0, 1.0, 1.0, 1.0, 1.0, 1.0, 1.0, 1.0, 1.0, 1.0, 1.0, 1.0, 1.0, 1.0, 1.0, 1.0, 1.0, 1.0, 1.0, 1.0, 1.0, 1.0, 1.0, 1.0, 1.0, 1.0, 1.0, 1.0, 1.0, 1.0, 1.0, 1.0, 1.0, 1.0, 1.0, 1.0, 1.0, 1.0, 1.0, 1.0, 1.0, 1.0, 1.0, 1.0, 1.0, 1.0, 1.0, 1.0, 1.0, 1.0, 1.0, 1.0, 1.0, 1.0, 1.0, 1.0, 1.0, 1.0, 1.0, 1.0, 1.0, 1.0, 1.0, 1.0, 1.0, 1.0, 1.0, 1.0, 1.0, 1.0, 1.0, 1.0, 1.0, 1.0, 1.0, 1.0, 1.0, 1.0, 1.0, 1.0, 1.0, 1.0, 1.0, 1.0, 1.0, 1.0, 1.0, 1.0, 1.0, 1.0, 1.0, 1.0, 1.0, 1.0, 1.0, 1.0, 1.0, 1.0, 1.0, 1.0, 1.0, 1.0, 1.0, 1.0, 1.0, 1.0, 1.0, 1.0, 1.0, 1.0, 1.0, 1.0, 1.0, 1.0, 1.0, 1.0, 1.0, 1.0, 1.0, 1.0, 1.0, 1.0, 1.0, 1.0, 1.0, 1.0, 1.0, 1.0, 1.0, 1.0, 1.0, 1.0, 1.0, 1.0, 1.0, 1.0, 1.0, 1.0, 1.0, 1.0, 1.0, 1.0, 1.0, 1.0, 1.0, 1.0, 1.0, 1.0, 1.0, 1.0, 1.0, 1.0, 1.0, 1.0, 1.0, 1.0, 1.0, 1.0, 1.0, 1.0, 1.0, 1.0, 1.0, 1.0, 1.0, 1.0, 1.0, 1.0, 1.0, 1.0, 1.0, 1.0, 1.0, 1.0, 1.0, 1.0, 1.0, 1.0, 1.0, 1.0, 1.0, 1.0, 1.0, 1.0, 1.0, 1.0, 1.0, 1.0, 1.0, 1.0, 1.0, 1.0, 1.0, 1.0, 1.0, 1.0, 1.0, 1.0, 1.0, 1.0, 1.0, 1.0, 1.0, 1.0, 1.0, 1.0, 1.0, 1.0, 1.0, 1.0, 1.0, 1.0, 1.0, 1.0, 1.0, 1.0, 1.0, 1.0, 1.0, 1.0, 1.0, 1.0, 1.0, 1.0, 1.0, 1.0, 1.0, 1.0, 1.0, 1.0, 1.0, 1.0, 1.0, 1.0, 1.0, 1.0, 1.0, 1.0, 1.0, 1.0, 1.0, 1.0, 1.0, 1.0, 1.0, 1.0, 1.0, 1.0, 1.0, 1.0, 1.0, 1.0, 1.0, 1.0, 1.0, 1.0, 1.0, 1.0, 1.0, 1.0, 1.0, 1.0, 1.0, 1.0, 1.0, 1.0, 1.0, 1.0, 1.0, 1.0, 1.0, 1.0, 1.0, 1.0, 1.0, 1.0, 1.0, 1.0, 1.0, 1.0, 1.0, 1.0, 1.0, 1.0, 1.0, 1.0, 1.0, 1.0, 1.0, 1.0, 1.0, 1.0, 1.0, 1.0, 1.0, 1.0, 1.0, 1.0, 1.0, 1.0, 1.0, 1.0, 1.0, 1.0, 1.0, 1.0, 1.0, 1.0, 1.0, 1.0, 1.0, 1.0, 1.0, 1.0, 1.0, 1.0, 1.0, 1.0, 1.0, 1.0, 1.0, 1.0, 1.0, 1.0, 1.0, 1.0, 1.0, 1.0, 1.0, 1.0, 1.0, 1.0, 1.0, 1.0, 1.0, 1.0, 1.0, 1.0, 1.0, 1.0, 1.0, 1.0, 1.0, 1.0, 1.0, 1.0, 1.0, 1.0, 1.0, 1.0, 1.0, 1.0, 1.0, 1.0, 1.0, 1.0, 1.0, 1.0, 1.0, 1.0, 1.0, 1.0, 1.0, 1.0, 1.0, 1.0, 1.0, 1.0, 1.0, 1.0, 1.0, 1.0, 1.0, 1.0, 1.0, 1.0, 1.0, 1.0, 1.0, 1.0, 1.0, 1.0, 1.0, 1.0, 1.0, 1.0, 1.0, 1.0, 1.0, 1.0, 1.0, 1.0, 1.0, 1.0, 1.0, 1.0, 1.0, 1.0, 1.0, 1.0, 1.0, 1.0, 1.0, 1.0, 1.0, 1.0, 1.0, 1.0, 1.0, 1.0, 1.0, 1.0, 1.0, 1.0, 1.0, 1.0, 1.0, 1.0, 1.0, 1.0, 1.0, 1.0, 1.0, 1.0, 1.0, 1.0, 1.0, 1.0, 1.0, 1.0, 1.0, 1.0, 1.0, 1.0, 1.0, 1.0, 1.0, 1.0, 1.0, 1.0, 1.0, 1.0, 1.0, 1.0, 1.0, 1.0, 1.0, 1.0, 1.0, 1.0, 1.0, 1.0, 1.0, 1.0, 1.0, 1.0, 1.0, 1.0, 1.0, 1.0, 1.0, 1.0, 1.0, 1.0, 1.0, 1.0, 1.0, 1.0, 1.0, 1.0, 1.0, 1.0, 1.0, 1.0, 1.0, 1.0, 1.0, 1.0, 1.0, 1.0, 1.0, 1.0, 1.0, 1.0, 1.0, 1.0, 1.0, 1.0, 1.0, 1.0, 1.0, 1.0, 1.0, 1.0, 1.0, 1.0, 1.0, 1.0, 1.0, 1.0, 1.0, 1.0, 1.0, 1.0, 1.0, 1.0, 1.0, 1.0, 1.0, 1.0, 1.0, 1.0, 1.0, 1.0, 1.0, 1.0, 1.0, 1.0, 1.0, 1.0, 1.0, 1.0, 1.0, 1.0, 1.0, 1.0, 1.0, 1.0, 1.0, 1.0, 1.0, 1.0, 1.0, 1.0])
me_cube_003.materials.append(mat_material_003)
me_cube_003.update()
me_cube_001 = bpy.data.meshes.new('Cube.001')
me_cube_001.from_pydata([(0.1063, -0.008786, 0.04726), (0.1063, 0.0, 0.04726), (0.1126, -0.008787, 0.04724), (0.1126, 0.0, 0.04724), (0.1126, -0.006263, 0.07719), (0.1126, 0.0, 0.07719), (0.107, -0.006263, 0.07725), (0.107, 0.0, 0.07725), (0.107, -0.006263, 0.08254), (0.107, 0.0, 0.08254), (0.1062, 0.0, 0.08254), (0.1062, -0.006263, 0.08254), (0.1062, -0.006263, 0.09143), (0.1062, 0.0, 0.09143), (-0.05035, -0.006263, 0.09143), (-0.05035, 0.0, 0.09143), (-0.05035, 0.0, 0.08693), (-0.05035, -0.006263, 0.08693), (-0.05171, 0.0, 0.08693), (-0.05171, -0.006263, 0.08693), (-0.05171, 0.0, 0.09144), (-0.05171, -0.006263, 0.09144), (-0.07281, 0.0, 0.09144), (-0.07281, -0.006263, 0.09144), (-0.07281, -0.006263, 0.07865), (-0.07281, 0.0, 0.07865), (0.1063, 0.0, 0.0458), (0.1063, -0.008786, 0.0458), (-0.0754, -0.006263, 0.07865), (-0.0754, 0.0, 0.07865), (-0.05357, -0.008786, 0.0458), (-0.0575, -0.008786, 0.04589), (-0.06112, -0.008786, 0.04634), (-0.0754, -0.008786, 0.06593), (-0.06443, -0.008786, 0.0475), (-0.06756, -0.008786, 0.04931), (-0.07045, -0.008786, 0.05216), (-0.07274, -0.008786, 0.05532), (-0.07458, -0.008786, 0.06014), (0.01382, -0.008786, 0.0458), (-0.08866, 0.0, 0.05721), (0.1127, 0.0, 0.05721), (-0.08866, 0.0, 0.05506), (0.1127, 0.0, 0.05506), (-0.08866, 0.0, 0.05317), (0.1127, 0.0, 0.05317), (-0.08866, 0.0, 0.05162), (0.1127, 0.0, 0.05162), (-0.08866, 0.0, 0.05047), (0.1127, 0.0, 0.05047), (-0.08866, 0.0, 0.04976), (0.1127, 0.0, 0.04976), (-0.08866, 0.0, 0.04952), (0.1127, 0.0, 0.04952), (-0.08866, -0.002326, 0.04976), (0.1127, -0.002326, 0.04976), (-0.08866, -0.004662, 0.05047), (0.1127, -0.004662, 0.05047), (-0.08866, -0.006815, 0.05162), (0.1127, -0.006815, 0.05162), (-0.08866, -0.008702, 0.05317), (0.1127, -0.008702, 0.05317), (-0.08866, -0.01025, 0.05506), (0.1127, -0.01025, 0.05506), (-0.08866, -0.0114, 0.05721), (0.1127, -0.0114, 0.05721), (-0.08866, -0.01211, 0.05955), (0.1127, -0.01211, 0.05955), (-0.08866, -0.01235, 0.06198), (0.1127, -0.01235, 0.06198), (-0.08866, -0.01211, 0.0644), (0.1127, -0.01211, 0.0644), (-0.08866, -0.0114, 0.06674), (0.1127, -0.0114, 0.06674), (-0.08866, -0.01025, 0.06889), (0.1127, -0.01025, 0.06889), (-0.08866, -0.008702, 0.07078), (0.1127, -0.008702, 0.07078), (-0.08866, -0.006815, 0.07233), (0.1127, -0.006815, 0.07233), (-0.08866, -0.004662, 0.07348), (0.1127, -0.004662, 0.07348), (-0.08866, -0.002326, 0.07419), (0.1127, -0.002326, 0.07419), (-0.08866, 0.0, 0.07443), (0.1127, 0.0, 0.07443), (-0.08866, 0.0, 0.07419), (0.1127, 0.0, 0.07419), (-0.08866, 0.0, 0.07348), (0.1127, 0.0, 0.07348), (-0.08866, 0.0, 0.07233), (0.1127, 0.0, 0.07233), (-0.08866, 0.0, 0.07078), (0.1127, 0.0, 0.07078), (-0.08866, 0.0, 0.06889), (0.1127, 0.0, 0.06889), (-0.08866, 0.0, 0.06674), (0.1127, 0.0, 0.06674), (-0.08866, 0.0, 0.0644), (0.1127, 0.0, 0.0644), (-0.08866, 0.0, 0.06198), (0.1127, 0.0, 0.06198), (0.1127, 0.0, 0.05955), (-0.08866, 0.0, 0.05955), (0.1126, 0.0, 0.06761), (0.1126, -0.006263, 0.06761), (-0.0754, -0.006263, 0.06768), (0.1126, 0.0, 0.0662), (0.1126, -0.008787, 0.06622), (-0.0754, -0.008786, 0.067)], [], [(1, 3, 2, 0), (3, 107, 108, 2), (5, 7, 6, 4), (7, 9, 8, 6), (9, 10, 11, 8), (11, 10, 13, 12), (14, 15, 16, 17), (17, 16, 18, 19), (19, 18, 20, 21), (21, 20, 22, 23), (23, 22, 25, 24), (24, 25, 29, 28), (26, 1, 0, 27), (0, 2, 108, 109, 33, 38, 37, 36, 35, 34, 32, 31, 30, 39, 27), (7, 25, 22, 20, 18, 16, 15, 13, 10, 9), (15, 14, 12, 13), (81, 80, 78, 76, 77, 79), (77, 76, 74, 72, 73, 75), (57, 56, 54, 52, 53, 55), (73, 72, 70, 68, 69, 71), (69, 68, 66, 64, 65, 67), (65, 64, 62, 60, 61, 63), (61, 60, 58, 56, 57, 59), (91, 89, 87, 85, 83, 81, 79, 77, 75, 73, 71, 69, 67, 65, 63, 61, 59, 57, 55, 53, 51, 49, 47, 45, 43, 41, 102, 101, 99, 97, 95, 93), (88, 90, 92, 94, 96, 98, 100, 103, 40, 42, 44, 46, 48, 50, 52, 54, 56, 58, 60, 62, 64, 66, 68, 70, 72, 74, 76, 78, 80, 82, 84, 86), (92, 90, 88, 86, 84, 85, 87, 89, 91, 93, 95, 97, 99, 101, 102, 41, 43, 45, 47, 49, 51, 53, 52, 50, 48, 46, 44, 42, 40, 103, 100, 98, 96, 94), (85, 84, 82, 80, 81, 83), (104, 5, 4, 105), (105, 4, 6, 8, 11, 12, 14, 17, 19, 21, 23, 24, 28, 106), (107, 104, 105, 108), (108, 105, 106, 109)])
_k = set([(0, 1), (0, 2), (0, 27), (1, 3), (1, 26), (2, 3), (2, 108), (3, 107), (4, 5), (4, 6), (4, 105), (5, 7), (5, 104), (6, 7), (6, 8), (7, 9), (7, 25), (8, 9), (8, 11), (9, 10), (10, 11), (10, 13), (11, 12), (12, 13), (12, 14), (13, 15), (14, 15), (14, 17), (15, 16), (16, 17), (16, 18), (17, 19), (18, 19), (18, 20), (19, 21), (20, 21), (20, 22), (21, 23), (22, 23), (22, 25), (23, 24), (24, 25), (24, 28), (25, 29), (26, 27), (27, 39), (28, 29), (28, 106), (30, 31), (30, 39), (31, 32), (32, 34), (33, 38), (33, 109), (34, 35), (35, 36), (36, 37), (37, 38), (40, 42), (40, 103), (41, 43), (41, 102), (42, 44), (43, 45), (44, 46), (45, 47), (46, 48), (47, 49), (48, 50), (49, 51), (50, 52), (51, 53), (52, 53), (52, 54), (53, 55), (54, 56), (55, 57), (56, 57), (56, 58), (57, 59), (58, 60), (59, 61), (60, 61), (60, 62), (61, 63), (62, 64), (63, 65), (64, 65), (64, 66), (65, 67), (66, 68), (67, 69), (68, 69), (68, 70), (69, 71), (70, 72), (71, 73), (72, 73), (72, 74), (73, 75), (74, 76), (75, 77), (76, 77), (76, 78), (77, 79), (78, 80), (79, 81), (80, 81), (80, 82), (81, 83), (82, 84), (83, 85), (84, 85), (84, 86), (85, 87), (86, 88), (87, 89), (88, 90), (89, 91), (90, 92), (91, 93), (92, 94), (93, 95), (94, 96), (95, 97), (96, 98), (97, 99), (98, 100), (99, 101), (100, 103), (101, 102), (104, 105), (104, 107), (105, 106), (105, 108), (106, 109), (107, 108), (108, 109)])
me_cube_001.attributes.new('sharp_edge', 'BOOLEAN', 'EDGE').data.foreach_set('value', [ (min(e.vertices), max(e.vertices)) in _k for e in me_cube_001.edges])
_uv = me_cube_001.uv_layers.new(name='UVMap')
_uv.uv.foreach_set('vector', [0.8772, 0.8863, 0.8566, 0.8863, 0.8566, 0.915, 0.8772, 0.915, 0.2198, 0.8364, 0.2198, 0.8987, 0.2486, 0.8987, 0.2486, 0.8364, 0.7088, 0.9171, 0.7274, 0.9171, 0.7274, 0.8966, 0.7088, 0.8966, 0.6908, 0.908, 0.7082, 0.908, 0.7082, 0.8874, 0.6908, 0.8874, 0.7032, 0.6094, 0.7059, 0.6094, 0.7059, 0.5889, 0.7032, 0.5889, 0.8566, 0.8863, 0.836, 0.8863, 0.836, 0.9155, 0.8566, 0.9155, 0.9092, 0.7292, 0.9092, 0.7086, 0.8944, 0.7086, 0.8944, 0.7292, 0.7032, 0.5096, 0.7032, 0.5301, 0.7077, 0.5301, 0.7077, 0.5096, 0.08387, 0.8837, 0.08387, 0.9042, 0.0987, 0.9042, 0.0987, 0.8837, 0.9063, 0.5903, 0.8858, 0.5903, 0.8858, 0.6596, 0.9063, 0.6596, 0.8858, 0.8677, 0.9064, 0.8677, 0.9064, 0.8258, 0.8858, 0.8258, 0.8772, 0.8863, 0.8772, 0.9068, 0.8857, 0.9068, 0.8857, 0.8863, 0.4403, 0.696, 0.4451, 0.696, 0.4451, 0.6671, 0.4403, 0.6671, 0.7712, 0.02063, 0.7712, 8.105e-09, 0.7089, 6.956e-05, 0.7089, 0.6174, 0.7124, 0.6174, 0.7314, 0.6146, 0.7472, 0.6085, 0.7575, 0.6009, 0.7669, 0.5914, 0.7728, 0.5811, 0.7765, 0.5702, 0.778, 0.5583, 0.7782, 0.5454, 0.7773, 0.3242, 0.776, 0.02067, 0.836, -1.349e-08, 0.8406, 0.5903, 0.8826, 0.5903, 0.8826, 0.521, 0.8678, 0.521, 0.8678, 0.5166, 0.8826, 0.5166, 0.8826, 0.002663, 0.8534, 0.002662, 0.8534, 9.431e-07, 0.9119, 0.9281, 0.9324, 0.9281, 0.9324, 0.4142, 0.9119, 0.4142, 0.9775, 1.157e-05, 0.9775, 0.661, 0.9849, 0.661, 0.9914, 0.661, 0.9914, -3.313e-08, 0.9849, 6.776e-06, 0.836, 0.661, 0.836, -1.233e-08, 0.8298, -1.279e-08, 0.8228, -1.333e-08, 0.8228, 0.661, 0.8298, 0.661, 0.9465, 2.793e-06, 0.9465, 0.661, 0.9544, 0.661, 0.962, 0.661, 0.962, 1.416e-08, 0.9544, 4.479e-08, 0.8228, 0.661, 0.8228, -1.333e-08, 0.8151, -1.391e-08, 0.8071, -1.451e-08, 0.8071, 0.661, 0.8151, 0.661, 0.8071, 0.661, 0.8071, -1.451e-08, 0.7992, -1.511e-08, 0.7915, -1.569e-08, 0.7915, 0.661, 0.7992, 0.661, 0.7915, 0.661, 0.7915, -1.569e-08, 0.7844, -1.622e-08, 0.7782, 5.869e-07, 0.7782, 0.661, 0.7844, 0.661, 0.9324, 1.61e-05, 0.9324, 0.6611, 0.9391, 0.661, 0.9465, 0.661, 0.9465, 2.793e-06, 0.9391, 8.214e-06, 0.1792, 0.9113, 0.1792, 0.9151, 0.1792, 0.9174, 0.1792, 0.9182, 0.1869, 0.9174, 0.1946, 0.9151, 0.2016, 0.9113, 0.2078, 0.9062, 0.2129, 0.9, 0.2167, 0.8929, 0.219, 0.8853, 0.2198, 0.8773, 0.219, 0.8693, 0.2167, 0.8617, 0.2129, 0.8546, 0.2078, 0.8484, 0.2016, 0.8433, 0.1946, 0.8395, 0.1869, 0.8372, 0.1792, 0.8364, 0.1792, 0.8372, 0.1792, 0.8395, 0.1792, 0.8433, 0.1792, 0.8484, 0.1792, 0.8546, 0.1792, 0.8617, 0.1792, 0.8693, 0.1792, 0.8773, 0.1792, 0.8853, 0.1792, 0.8929, 0.1792, 0.9, 0.1792, 0.9062, 0.7088, 0.8935, 0.7088, 0.8897, 0.7088, 0.8846, 0.7088, 0.8784, 0.7088, 0.8713, 0.7088, 0.8637, 0.7088, 0.8557, 0.7088, 0.8477, 0.7088, 0.84, 0.7088, 0.833, 0.7088, 0.8268, 0.7088, 0.8217, 0.7088, 0.8179, 0.7088, 0.8156, 0.7088, 0.8148, 0.7165, 0.8156, 0.7241, 0.8179, 0.7312, 0.8217, 0.7374, 0.8268, 0.7425, 0.833, 0.7463, 0.84, 0.7486, 0.8477, 0.7494, 0.8557, 0.7486, 0.8637, 0.7463, 0.8713, 0.7425, 0.8784, 0.7374, 0.8846, 0.7312, 0.8897, 0.7241, 0.8935, 0.7165, 0.8958, 0.7088, 0.8966, 0.7088, 0.8958, 0.3565, 2.691e-08, 0.3616, 2.73e-08, 0.3653, 2.758e-08, 0.3677, 2.776e-08, 0.3684, 2.782e-08, 0.3684, 0.661, 0.3677, 0.661, 0.3653, 0.661, 0.3616, 0.661, 0.3565, 0.661, 0.3503, 0.661, 0.3432, 0.661, 0.3355, 0.661, 0.3276, 0.661, 0.3196, 0.661, 0.3119, 0.661, 0.3049, 0.661, 0.2987, 0.661, 0.2936, 0.661, 0.2898, 0.661, 0.2875, 0.661, 0.2867, 0.661, 0.2867, 6.252e-07, 0.2875, 6.253e-07, 0.2898, 6.254e-07, 0.2936, 6.257e-07, 0.2987, 6.261e-07, 0.3049, 2.302e-08, 0.3119, 2.355e-08, 0.3196, 2.413e-08, 0.3276, 2.473e-08, 0.3355, 2.533e-08, 0.3432, 2.591e-08, 0.3503, 2.645e-08, 0.962, 1.45e-05, 0.962, 0.6611, 0.9697, 0.6611, 0.9775, 0.661, 0.9775, 1.157e-05, 0.9697, 1.417e-05, 0.2198, 0.9033, 0.2198, 0.9348, 0.2403, 0.9348, 0.2403, 0.9033, 0.4467, -1.29e-08, 0.4152, 4.869e-07, 0.415, 0.01853, 0.3976, 0.01854, 0.3976, 0.0212, 0.3684, 0.02121, 0.3686, 0.5351, 0.3834, 0.5351, 0.3834, 0.5395, 0.3686, 0.5396, 0.3686, 0.6088, 0.4106, 0.6088, 0.4106, 0.6173, 0.4467, 0.6173, 0.2198, 0.8987, 0.2198, 0.9033, 0.2403, 0.9033, 0.2486, 0.8987, 1.0, 1.471e-08, 0.9914, 1.73e-06, 0.9914, 0.6173, 0.9998, 0.6173])
me_cube_001.materials.append(mat_material_003)
me_cube_001.update()
me_plane = bpy.data.meshes.new('Plane')
me_plane.from_pydata([(0.0005643, 0.0003937, 0.01275), (-0.01346, 0.0003937, 0.01597), (-0.01084, 0.0003937, 0.01002), (-0.006996, 0.0003937, -0.008307), (-0.008256, 0.0003937, -0.002765), (-0.005579, 0.0003937, -0.01388), (-0.004388, 0.0003937, -0.01384), (-0.004192, 0.0003937, -0.01267), (0.005741, 0.0003937, 0.01593), (-0.01086, 0.0003937, 0.01248), (-0.006807, 0.0003937, 0.004226), (-0.01225, 0.0003937, 0.004856), (-0.012, 0.0003937, -0.002891), (-0.00898, 0.0003937, -0.009661), (-0.003564, 0.0003937, 0.009579), (0.0005643, 0.002481, 0.01275), (-0.01346, 0.002481, 0.01597), (0.005741, 0.002481, 0.01593), (-0.01086, 0.002481, 0.01248), (-0.01084, 0.002481, 0.01002), (-0.006807, 0.002481, 0.004226), (-0.006996, 0.002481, -0.008307), (-0.01225, 0.002481, 0.004856), (-0.012, 0.002481, -0.002891), (-0.008256, 0.002481, -0.002765), (-0.00898, 0.002481, -0.009661), (-0.005579, 0.002481, -0.01388), (-0.004388, 0.002481, -0.01384), (-0.004192, 0.002481, -0.01267), (-0.003564, 0.002481, 0.009579)], [], [(3, 21, 24, 4), (12, 23, 25, 13), (8, 17, 16, 1), (13, 25, 26, 5), (9, 18, 19, 2), (5, 26, 27, 6), (4, 24, 20, 10), (6, 27, 28, 7), (7, 28, 21, 3), (10, 20, 29, 14), (2, 19, 22, 11), (14, 29, 15, 0), (11, 22, 23, 12), (1, 16, 18, 9), (0, 15, 17, 8), (16, 17, 15, 29, 20, 24, 21, 28, 27, 26, 25, 23, 22, 19, 18)])
_uv = me_plane.uv_layers.new(name='UVMap')
_uv.uv.foreach_set('vector', [0.6568, 0.7992, 0.6568, 0.7887, 0.6795, 0.7906, 0.6795, 0.7967, 0.874, 0.7168, 0.874, 0.7262, 0.8463, 0.7185, 0.8463, 0.7068, 0.1112, 0.7727, 0.1112, 0.7727, 0.1111, 0.8514, 0.1111, 0.8513, 0.8463, 0.7068, 0.8463, 0.7185, 0.829, 0.7007, 0.829, 0.6954, 0.9369, 0.7174, 0.9369, 0.733, 0.9269, 0.7273, 0.9269, 0.7208, 0.443, 0.7614, 0.4427, 0.7614, 0.438, 0.7612, 0.4383, 0.7612, 0.6795, 0.7967, 0.6795, 0.7906, 0.7081, 0.7896, 0.7081, 0.7965, 0.6341, 0.8074, 0.6341, 0.8002, 0.6389, 0.8004, 0.6389, 0.8074, 0.6389, 0.8074, 0.6389, 0.8004, 0.6568, 0.7887, 0.6568, 0.7992, 0.7166, 0.8567, 0.7166, 0.8512, 0.7386, 0.8451, 0.7386, 0.8515, 0.9269, 0.7208, 0.9269, 0.7273, 0.9057, 0.7267, 0.9057, 0.7177, 0.7386, 0.8515, 0.7386, 0.8451, 0.7515, 0.8301, 0.7515, 0.8364, 0.9057, 0.7177, 0.9057, 0.7267, 0.874, 0.7262, 0.874, 0.7168, 0.9512, 0.7397, 0.9512, 0.7454, 0.9369, 0.733, 0.9369, 0.7174, 0.7515, 0.8364, 0.7515, 0.8301, 0.7646, 0.8113, 0.7646, 0.8156, 0.1111, 0.8514, 0.1112, 0.7727, 0.7515, 0.8301, 0.7386, 0.8451, 0.7166, 0.8512, 0.6795, 0.7906, 0.6568, 0.7887, 0.6389, 0.8004, 0.6341, 0.8002, 0.4427, 0.7614, 0.8463, 0.7185, 0.874, 0.7262, 0.9057, 0.7267, 0.9269, 0.7273, 0.9369, 0.733])
me_plane.materials.append(mat_material_003)
me_plane.update()
me_cube_002 = bpy.data.meshes.new('Cube.002')
me_cube_002.from_pydata([(0.09091, -1.784e-10, 0.03094), (0.09113, -1.784e-10, 0.01004), (0.09091, -0.007977, 0.03094), (0.09113, -0.007977, 0.01004), (0.03152, -1.784e-10, 0.03024), (0.03122, -1.784e-10, 0.005622), (0.03152, -0.007977, 0.03024), (0.03122, -0.007977, 0.005622), (0.03102, -1.784e-10, -0.02305), (0.03102, -0.007977, -0.02305), (0.03412, -1.784e-10, -0.0531), (0.03412, -0.007977, -0.0531), (0.03933, -1.784e-10, -0.08226), (0.03933, -0.007977, -0.08226), (0.04534, -1.784e-10, -0.1101), (0.04534, -0.007977, -0.1101), (0.04975, -1.784e-10, -0.1272), (0.04975, -0.007977, -0.1272), (0.05156, -1.784e-10, -0.1271), (0.05156, -0.007977, -0.1271), (0.05376, -1.784e-10, -0.1295), (0.05376, -0.007977, -0.1295), (0.1133, -1.784e-10, -0.1128), (0.1133, -0.007977, -0.1128), (0.1139, -1.784e-10, -0.1099), (0.1139, -0.007977, -0.1099), (0.1115, -1.784e-10, -0.1038), (0.1115, -0.007977, -0.1038), (0.1097, -1.784e-10, -0.1043), (0.1097, -0.007977, -0.1043), (0.1016, -1.784e-10, -0.06964), (0.1016, -0.007977, -0.06964), (0.09664, -1.784e-10, -0.04138), (0.09664, -0.007977, -0.04138), (0.09304, -1.784e-10, -0.01313), (0.09304, -0.007977, -0.01313), (0.1064, -0.007977, -0.09253), (0.1064, -1.784e-10, -0.09253)], [], [(0, 2, 3, 1), (8, 10, 11, 9), (6, 4, 5, 7), (5, 8, 9, 7), (2, 0, 4, 6), (10, 12, 13, 11), (12, 14, 15, 13), (14, 16, 17, 15), (16, 18, 19, 17), (18, 20, 21, 19), (20, 22, 23, 21), (22, 24, 25, 23), (24, 26, 27, 25), (26, 28, 29, 27), (37, 30, 31, 36), (30, 32, 33, 31), (32, 34, 35, 33), (34, 1, 3, 35), (3, 2, 6, 7, 9, 11, 13, 15, 17, 19, 21, 23, 25, 27, 29, 36, 31, 33, 35), (28, 37, 36, 29)])
_uv = me_cube_002.uv_layers.new(name='UVMap')
_uv.uv.foreach_set('vector', [0.7089, 0.8148, 0.7494, 0.8148, 0.7494, 0.7848, 0.7089, 0.7848, 0.4089, 0.7702, 0.4089, 0.7265, 0.3684, 0.7265, 0.3684, 0.7702, 0.3684, 0.8466, 0.4089, 0.8466, 0.4089, 0.8113, 0.3684, 0.8113, 0.4089, 0.8113, 0.4089, 0.7702, 0.3684, 0.7702, 0.3684, 0.8113, 0.7782, 0.8802, 0.8187, 0.8802, 0.8187, 0.795, 0.7782, 0.795, 0.4089, 0.7265, 0.4089, 0.6837, 0.3684, 0.6837, 0.3684, 0.7265, 0.4089, 0.6837, 0.4089, 0.6427, 0.3684, 0.6427, 0.3684, 0.6837, 0.4089, 0.6427, 0.4089, 0.6173, 0.3684, 0.6173, 0.3684, 0.6427, 0.7032, 0.5096, 0.7058, 0.5096, 0.7058, 0.4692, 0.7032, 0.4692, 0.7069, 0.3882, 0.7032, 0.3882, 0.7032, 0.4287, 0.7069, 0.4287, 0.5579, 0.7829, 0.5579, 0.8717, 0.5984, 0.8717, 0.5984, 0.7829, 0.8187, 0.8355, 0.8227, 0.8355, 0.8227, 0.795, 0.8187, 0.795, 0.8227, 0.8355, 0.832, 0.8355, 0.832, 0.795, 0.8227, 0.795, 0.7059, 0.4287, 0.7032, 0.4287, 0.7032, 0.4692, 0.7059, 0.4692, 0.7089, 0.6349, 0.7089, 0.6686, 0.7494, 0.6686, 0.7494, 0.6349, 0.7089, 0.6686, 0.7089, 0.7101, 0.7494, 0.7101, 0.7494, 0.6686, 0.7089, 0.7101, 0.7089, 0.7512, 0.7494, 0.7512, 0.7494, 0.7101, 0.7089, 0.7512, 0.7089, 0.7848, 0.7494, 0.7848, 0.7494, 0.7512, 0.004548, 0.841, 1.305e-08, 0.8709, 0.08492, 0.8837, 0.09108, 0.8486, 0.09803, 0.8078, 0.1006, 0.7642, 0.09994, 0.7213, 0.09784, 0.6802, 0.09554, 0.6547, 0.09294, 0.6544, 0.09033, 0.6506, 0.001534, 0.6605, -1.327e-08, 0.6645, 0.002009, 0.6738, 0.0047, 0.6735, 0.006644, 0.6911, 0.008214, 0.7249, 0.008646, 0.7663, 0.007219, 0.8075, 0.7089, 0.6174, 0.7089, 0.6349, 0.7494, 0.6349, 0.7494, 0.6174])
me_cube_002.materials.append(mat_material_003)
me_cube_002.update()
me_vert = bpy.data.meshes.new('Vert')
me_vert.from_pydata([(0.1078, -1.709e-08, 0.05101), (0.1173, -1.709e-08, 0.05101), (0.1078, -0.003534, 0.05101), (0.1173, -0.003534, 0.05101), (0.1078, -0.009297, 0.0552), (0.1173, -0.009297, 0.0552), (0.1078, -0.0115, 0.06198), (0.1173, -0.0115, 0.06198), (0.1078, -0.009297, 0.06875), (0.1173, -0.009297, 0.06875), (0.1078, -0.003534, 0.07294), (0.1173, -0.003534, 0.07294), (0.1078, -1.709e-08, 0.07294), (0.1173, -1.709e-08, 0.07294), (0.1391, -1.709e-08, 0.05524), (0.1391, -0.002232, 0.05524), (0.1391, -0.005774, 0.05781), (0.1391, -0.007126, 0.06198), (0.1391, -0.005774, 0.06614), (0.1391, -0.002232, 0.06871), (0.1391, -1.709e-08, 0.06871), (0.1391, -1.709e-08, 0.05594), (0.1391, -0.002, 0.05594), (0.1391, -0.005174, 0.05825), (0.1391, -0.006386, 0.06198), (0.1391, -0.005174, 0.06571), (0.1391, -0.002, 0.06801), (0.1391, -1.709e-08, 0.06801), (0.2974, -1.709e-08, 0.05594), (0.2974, -0.002, 0.05594), (0.2974, -0.005174, 0.05825), (0.2974, -0.006386, 0.06198), (0.2974, -0.005174, 0.06571), (0.2974, -0.002, 0.06801), (0.2974, -1.709e-08, 0.06801), (0.3064, -1.709e-08, 0.05331), (0.3064, -0.002873, 0.05331), (0.3064, -0.007431, 0.05662), (0.3064, -0.009172, 0.06198), (0.3064, -0.007431, 0.06733), (0.3064, -0.002873, 0.07065), (0.3064, -1.709e-08, 0.07065), (0.3248, -1.709e-08, 0.05331), (0.3248, -0.002873, 0.05331), (0.3248, -0.007431, 0.05662), (0.3248, -0.009172, 0.06198), (0.3248, -0.007431, 0.06733), (0.3248, -0.002873, 0.07065), (0.3248, -1.709e-08, 0.07065), (0.3248, -1.709e-08, 0.05443), (0.3248, -0.002501, 0.05443), (0.3248, -0.006468, 0.05731), (0.3248, -0.007983, 0.06198), (0.3248, -0.006468, 0.06664), (0.3248, -0.002501, 0.06952), (0.3248, -1.709e-08, 0.06952), (0.3757, -1.709e-08, 0.05443), (0.3757, -0.002501, 0.05443), (0.3757, -0.006468, 0.05731), (0.3757, -0.007983, 0.06198), (0.3757, -0.006468, 0.06664), (0.3757, -0.002501, 0.06952), (0.3757, -1.709e-08, 0.06952), (0.3757, -1.709e-08, 0.05527), (0.3757, -0.002222, 0.05527), (0.3757, -0.005746, 0.05783), (0.3757, -0.007092, 0.06198), (0.3757, -0.005746, 0.06612), (0.3757, -0.002222, 0.06868), (0.3757, -1.709e-08, 0.06868), (0.4628, -1.709e-08, 0.05527), (0.4628, -0.007092, 0.06198), (0.4628, -0.005746, 0.06612), (0.4628, -1.709e-08, 0.06868), (0.4628, -0.002222, 0.05527), (0.4628, -0.005746, 0.05783), (0.4628, -0.002222, 0.06868), (0.4628, -1.709e-08, 0.05594), (0.4628, -0.002001, 0.05594), (0.4628, -0.005175, 0.05824), (0.4628, -0.006388, 0.06198), (0.4628, -0.005175, 0.06571), (0.4628, -0.002001, 0.06801), (0.4628, -1.709e-08, 0.06801), (0.4792, -1.709e-08, 0.05594), (0.4792, -0.006388, 0.06198), (0.4792, -0.005175, 0.06571), (0.4792, -1.709e-08, 0.06801), (0.4792, -0.002001, 0.05594), (0.4792, -0.005175, 0.05824), (0.4792, -0.002001, 0.06801), (0.4792, -1.709e-08, 0.05689), (0.4792, -0.004362, 0.06512), (0.4792, -0.001687, 0.06707), (0.4792, -0.001687, 0.05689), (0.4792, -0.004362, 0.05883), (0.4792, -0.005384, 0.06198), (0.4792, -1.709e-08, 0.06707), (0.4935, -1.709e-08, 0.05689), (0.4935, -0.001687, 0.05689), (0.4935, -0.004362, 0.05883), (0.4935, -0.005384, 0.06198), (0.4935, -0.004362, 0.06512), (0.4935, -0.001687, 0.06707), (0.4935, -1.709e-08, 0.06707)], [], [(0, 1, 3, 2), (2, 3, 5, 4), (4, 5, 7, 6), (6, 7, 9, 8), (8, 9, 11, 10), (10, 11, 13, 12), (0, 2, 4, 6, 8, 10, 12), (7, 5, 16, 17), (13, 11, 19, 20), (3, 1, 14, 15), (9, 7, 17, 18), (5, 3, 15, 16), (11, 9, 18, 19), (20, 19, 26, 27), (18, 17, 24, 25), (16, 15, 22, 23), (19, 18, 25, 26), (17, 16, 23, 24), (15, 14, 21, 22), (27, 26, 33, 34), (25, 24, 31, 32), (23, 22, 29, 30), (26, 25, 32, 33), (24, 23, 30, 31), (22, 21, 28, 29), (32, 31, 38, 39), (30, 29, 36, 37), (33, 32, 39, 40), (31, 30, 37, 38), (29, 28, 35, 36), (34, 33, 40, 41), (38, 37, 44, 45), (36, 35, 42, 43), (41, 40, 47, 48), (39, 38, 45, 46), (37, 36, 43, 44), (40, 39, 46, 47), (47, 46, 53, 54), (45, 44, 51, 52), (43, 42, 49, 50), (48, 47, 54, 55), (46, 45, 52, 53), (44, 43, 50, 51), (54, 53, 60, 61), (52, 51, 58, 59), (50, 49, 56, 57), (55, 54, 61, 62), (53, 52, 59, 60), (51, 50, 57, 58), (61, 60, 67, 68), (59, 58, 65, 66), (57, 56, 63, 64), (62, 61, 68, 69), (60, 59, 66, 67), (58, 57, 64, 65), (68, 67, 72, 76), (66, 65, 75, 71), (64, 63, 70, 74), (69, 68, 76, 73), (67, 66, 71, 72), (65, 64, 74, 75), (73, 76, 82, 83), (72, 71, 80, 81), (75, 74, 78, 79), (76, 72, 81, 82), (71, 75, 79, 80), (74, 70, 77, 78), (83, 82, 90, 87), (81, 80, 85, 86), (79, 78, 88, 89), (82, 81, 86, 90), (80, 79, 89, 85), (78, 77, 84, 88), (86, 85, 96, 92), (89, 88, 94, 95), (90, 86, 92, 93), (85, 89, 95, 96), (88, 84, 91, 94), (87, 90, 93, 97), (93, 92, 102, 103), (96, 95, 100, 101), (94, 91, 98, 99), (97, 93, 103, 104), (92, 96, 101, 102), (95, 94, 99, 100)])
_uv = me_vert.uv_layers.new(name='UVMap')
_uv.uv.foreach_set('vector', [0.5526, 0.6922, 0.5526, 0.6937, 0.5521, 0.6937, 0.5521, 0.6922, 0.5521, 0.6922, 0.5521, 0.6937, 0.5511, 0.6937, 0.5511, 0.6922, 0.5578, 0.5126, 0.5578, 0.5141, 0.5566, 0.5141, 0.5566, 0.5126, 0.5526, 0.6972, 0.5526, 0.6957, 0.5535, 0.6957, 0.5535, 0.6972, 0.5535, 0.6972, 0.5535, 0.6957, 0.5547, 0.6957, 0.5547, 0.6972, 0.5547, 0.6972, 0.5547, 0.6957, 0.5551, 0.6957, 0.5551, 0.6972, 0.2842, 0.6608, 0.2836, 0.6608, 0.2827, 0.6601, 0.2824, 0.6591, 0.2827, 0.658, 0.2836, 0.6573, 0.2842, 0.6573, 0.5566, 0.5141, 0.5578, 0.5141, 0.5575, 0.5175, 0.5568, 0.5175, 0.5551, 0.6957, 0.5547, 0.6957, 0.5544, 0.6922, 0.5547, 0.6922, 0.5521, 0.6937, 0.5526, 0.6937, 0.5526, 0.6972, 0.5523, 0.6972, 0.5535, 0.6957, 0.5526, 0.6957, 0.5532, 0.6922, 0.5537, 0.6922, 0.5511, 0.6937, 0.5521, 0.6937, 0.5523, 0.6972, 0.5517, 0.6972, 0.5547, 0.6957, 0.5535, 0.6957, 0.5537, 0.6922, 0.5544, 0.6922, 0.5566, 0.5359, 0.557, 0.5359, 0.5569, 0.536, 0.5566, 0.536, 0.5575, 0.5363, 0.5578, 0.537, 0.5576, 0.537, 0.5575, 0.5364, 0.5575, 0.5377, 0.557, 0.5381, 0.5569, 0.538, 0.5575, 0.5376, 0.557, 0.5359, 0.5575, 0.5363, 0.5575, 0.5364, 0.5569, 0.536, 0.5578, 0.537, 0.5575, 0.5377, 0.5575, 0.5376, 0.5576, 0.537, 0.557, 0.5381, 0.5566, 0.5381, 0.5566, 0.538, 0.5569, 0.538, 0.705, 0.5889, 0.7047, 0.5889, 0.7047, 0.5639, 0.705, 0.5639, 0.7041, 0.5889, 0.7036, 0.5889, 0.7036, 0.5639, 0.7041, 0.5639, 0.557, 0.4226, 0.5575, 0.4226, 0.5575, 0.4477, 0.557, 0.4477, 0.7047, 0.5889, 0.7041, 0.5889, 0.7041, 0.5639, 0.7047, 0.5639, 0.7056, 0.5595, 0.705, 0.5595, 0.7041, 0.5345, 0.7048, 0.5345, 0.5575, 0.4226, 0.5578, 0.4226, 0.5578, 0.4477, 0.5575, 0.4477, 0.7053, 0.5345, 0.7048, 0.5345, 0.7049, 0.5331, 0.7056, 0.533, 0.7041, 0.5345, 0.7036, 0.5345, 0.7032, 0.5331, 0.704, 0.5331, 0.7047, 0.5639, 0.7041, 0.5639, 0.704, 0.5624, 0.7049, 0.5624, 0.7048, 0.5345, 0.7041, 0.5345, 0.704, 0.5331, 0.7049, 0.5331, 0.5575, 0.4477, 0.5578, 0.4477, 0.5578, 0.4491, 0.5574, 0.4491, 0.705, 0.5639, 0.7047, 0.5639, 0.7049, 0.5624, 0.7052, 0.5625, 0.7049, 0.5331, 0.704, 0.5331, 0.7039, 0.5302, 0.7048, 0.5301, 0.5574, 0.4491, 0.5578, 0.4491, 0.5578, 0.452, 0.5574, 0.452, 0.7052, 0.5625, 0.7049, 0.5624, 0.7049, 0.5595, 0.7052, 0.5595, 0.704, 0.5624, 0.7032, 0.5625, 0.7032, 0.5595, 0.704, 0.5595, 0.5566, 0.4491, 0.5574, 0.4491, 0.5574, 0.452, 0.5566, 0.452, 0.7049, 0.5624, 0.704, 0.5624, 0.704, 0.5595, 0.7049, 0.5595, 0.5501, 0.6922, 0.5508, 0.6928, 0.5507, 0.6929, 0.5501, 0.6924, 0.5511, 0.6936, 0.5508, 0.6944, 0.5507, 0.6943, 0.5509, 0.6936, 0.5501, 0.695, 0.5497, 0.695, 0.5497, 0.6948, 0.5501, 0.6948, 0.5497, 0.6922, 0.5501, 0.6922, 0.5501, 0.6924, 0.5497, 0.6924, 0.5508, 0.6928, 0.5511, 0.6936, 0.5509, 0.6936, 0.5507, 0.6929, 0.5508, 0.6944, 0.5501, 0.695, 0.5501, 0.6948, 0.5507, 0.6943, 0.7047, 0.7048, 0.7039, 0.7048, 0.7039, 0.6967, 0.7047, 0.6967, 0.5566, 0.5045, 0.5574, 0.5045, 0.5574, 0.5126, 0.5566, 0.5126, 0.5573, 0.4796, 0.5577, 0.4796, 0.5577, 0.4876, 0.5573, 0.4876, 0.705, 0.7048, 0.7047, 0.7048, 0.7047, 0.6967, 0.705, 0.6967, 0.7039, 0.7048, 0.7032, 0.7048, 0.7032, 0.6967, 0.7039, 0.6967, 0.5566, 0.4796, 0.5573, 0.4796, 0.5573, 0.4876, 0.5566, 0.4876, 0.557, 0.5277, 0.5577, 0.5281, 0.5575, 0.5282, 0.557, 0.5278, 0.5579, 0.5289, 0.5577, 0.5296, 0.5575, 0.5295, 0.5578, 0.5289, 0.557, 0.5301, 0.5566, 0.5301, 0.5566, 0.5299, 0.557, 0.5299, 0.5566, 0.5277, 0.557, 0.5277, 0.557, 0.5278, 0.5566, 0.5278, 0.5577, 0.5281, 0.5579, 0.5289, 0.5578, 0.5289, 0.5575, 0.5282, 0.5577, 0.5296, 0.557, 0.5301, 0.557, 0.5299, 0.5575, 0.5295, 0.706, 0.6232, 0.7053, 0.6232, 0.7053, 0.6094, 0.706, 0.6094, 0.5566, 0.4658, 0.5573, 0.4658, 0.5573, 0.4796, 0.5566, 0.4796, 0.5572, 0.452, 0.5575, 0.452, 0.5575, 0.4658, 0.5572, 0.4658, 0.7063, 0.6232, 0.706, 0.6232, 0.706, 0.6094, 0.7063, 0.6094, 0.7053, 0.6232, 0.7048, 0.6232, 0.7048, 0.6094, 0.7053, 0.6094, 0.5566, 0.452, 0.5572, 0.452, 0.5572, 0.4658, 0.5566, 0.4658, 0.5566, 0.5381, 0.557, 0.5381, 0.5569, 0.5382, 0.5566, 0.5382, 0.5575, 0.5385, 0.5578, 0.5391, 0.5576, 0.5391, 0.5575, 0.5385, 0.5575, 0.5398, 0.557, 0.5402, 0.5569, 0.5401, 0.5575, 0.5397, 0.557, 0.5381, 0.5575, 0.5385, 0.5575, 0.5385, 0.5569, 0.5382, 0.5578, 0.5391, 0.5575, 0.5398, 0.5575, 0.5397, 0.5576, 0.5391, 0.557, 0.5402, 0.5566, 0.5402, 0.5566, 0.5401, 0.5569, 0.5401, 0.4467, 0.6199, 0.4464, 0.6199, 0.4464, 0.6173, 0.4467, 0.6173, 0.4458, 0.6199, 0.4453, 0.6199, 0.4453, 0.6173, 0.4458, 0.6173, 0.5566, 0.5402, 0.5571, 0.5402, 0.5571, 0.5428, 0.5566, 0.5428, 0.4464, 0.6199, 0.4458, 0.6199, 0.4458, 0.6173, 0.4464, 0.6173, 0.5566, 0.5514, 0.5573, 0.5514, 0.5573, 0.554, 0.5566, 0.554, 0.5571, 0.5402, 0.5575, 0.5402, 0.5575, 0.5428, 0.5571, 0.5428, 0.5575, 0.5458, 0.5576, 0.5464, 0.5575, 0.5464, 0.5573, 0.5459, 0.5575, 0.547, 0.5569, 0.5473, 0.5569, 0.5472, 0.5573, 0.5469, 0.5569, 0.5454, 0.5575, 0.5458, 0.5573, 0.5459, 0.5569, 0.5456, 0.5576, 0.5464, 0.5575, 0.547, 0.5573, 0.5469, 0.5575, 0.5464, 0.5569, 0.5473, 0.5566, 0.5473, 0.5566, 0.5472, 0.5569, 0.5472, 0.5566, 0.5454, 0.5569, 0.5454, 0.5569, 0.5456, 0.5566, 0.5456, 0.5576, 0.5359, 0.5571, 0.5359, 0.5571, 0.5337, 0.5576, 0.5337, 0.5573, 0.5514, 0.5578, 0.5514, 0.5578, 0.5536, 0.5573, 0.5536, 0.5571, 0.554, 0.5573, 0.554, 0.5573, 0.5562, 0.5571, 0.5562, 0.5578, 0.5359, 0.5576, 0.5359, 0.5576, 0.5337, 0.5578, 0.5337, 0.5571, 0.5359, 0.5566, 0.5359, 0.5566, 0.5337, 0.5571, 0.5337, 0.5566, 0.554, 0.5571, 0.554, 0.5571, 0.5562, 0.5566, 0.5562])
me_vert.materials.append(mat_material_003)
me_vert.update()
me_cylinder = bpy.data.meshes.new('Cylinder')
me_cylinder.from_pydata([(-0.08824, -0.01039, 0.07641), (-0.09068, -0.01039, 0.07641), (-0.08824, -0.01039, 0.03404), (-0.09068, -0.01039, 0.03404), (-0.08824, 0.0, 0.07641), (-0.09068, 0.0, 0.07641), (-0.08824, 0.0, 0.03404), (-0.09068, 0.0, 0.03404), (-0.2851, -0.01536, 0.07847), (-0.2796, -0.01536, 0.07852), (-0.1212, -0.01536, 0.07761), (-0.2784, -0.01536, 0.0769), (-0.288, -0.01536, 0.07675), (-0.2904, -0.01536, 0.0534), (-0.2828, -0.01536, 0.0203), (-0.2781, -0.01536, -0.01607), (-0.2749, -0.01536, -0.05185), (-0.2608, -0.01536, -0.05182), (-0.2546, -0.01536, -0.0496), (-0.252, -0.01536, -0.0431), (-0.1351, -0.01536, 0.03657), (-0.1244, -0.01536, 0.03657), (-0.1212, -0.01536, 0.0356), (-0.118, -0.01536, 0.03803), (-0.1185, -0.01536, 0.07549), (-0.2851, 0.0, 0.07847), (-0.2796, 0.0, 0.07852), (-0.1212, 0.0, 0.07761), (-0.2784, 0.0, 0.0769), (-0.288, 0.0, 0.07675), (-0.2749, 0.0, -0.05185), (-0.2608, 0.0, -0.05182), (-0.2546, 0.0, -0.0496), (-0.252, 0.0, -0.0431), (-0.1351, 0.0, 0.03657), (-0.1244, 0.0, 0.03657), (-0.1212, 0.0, 0.0356), (-0.118, 0.0, 0.03803), (-0.1185, 0.0, 0.07549), (-0.2953, -0.01536, 0.07456), (-0.2963, -0.01536, 0.0534), (-0.2898, -0.01536, 0.0203), (-0.2849, -0.01536, -0.01607), (-0.2821, -0.01536, -0.04869), (-0.2953, 0.0, 0.07456), (-0.2963, 0.0, 0.0534), (-0.2898, 0.0, 0.0203), (-0.2849, 0.0, -0.01607), (-0.2821, 0.0, -0.04869)], [], [(0, 1, 3, 2), (4, 6, 7, 5), (1, 5, 7, 3), (2, 6, 4, 0), (3, 7, 6, 2), (0, 4, 5, 1), (20, 19, 33, 34), (12, 29, 44, 39), (21, 20, 34, 35), (14, 13, 40, 41), (22, 21, 35, 36), (13, 12, 39, 40), (23, 22, 36, 37), (16, 15, 42, 43), (12, 8, 25, 29), (24, 23, 37, 38), (17, 16, 30, 31), (8, 9, 26, 25), (10, 24, 38, 27), (18, 17, 31, 32), (9, 11, 28, 26), (19, 18, 32, 33), (11, 10, 27, 28), (12, 13, 14, 15, 16, 17, 18, 19, 20, 21, 22, 23, 24, 10, 11, 9, 8), (40, 39, 44, 45), (41, 40, 45, 46), (42, 41, 46, 47), (43, 42, 47, 48), (30, 16, 43, 48), (15, 14, 41, 42)])
_uv = me_cylinder.uv_layers.new(name='UVMap')
_uv.uv.foreach_set('vector', [0.5551, 0.6974, 0.5566, 0.6974, 0.5566, 0.56, 0.5551, 0.56, 0.5551, 0.4226, 0.5551, 0.56, 0.5566, 0.56, 0.5566, 0.4226, 0.1343, 0.9071, 0.1679, 0.9071, 0.1679, 0.7728, 0.1343, 0.7728, 0.1006, 0.9079, 0.1343, 0.9079, 0.1343, 0.7728, 0.1006, 0.7728, 0.4466, 0.7008, 0.4466, 0.6671, 0.4451, 0.6671, 0.4451, 0.7008, 0.7032, 0.6094, 0.7032, 0.6431, 0.7048, 0.6431, 0.7048, 0.6094, 0.836, 0.5903, 0.836, 0.8575, 0.8858, 0.8575, 0.8858, 0.5903, 0.8826, 0.4092, 0.9324, 0.4092, 0.9324, 0.4032, 0.8826, 0.4032, 0.2757, 0.7004, 0.2824, 0.7004, 0.2824, 0.6506, 0.2757, 0.6506, 0.5497, 0.2339, 0.5542, 0.3412, 0.5579, 0.3412, 0.5541, 0.2339, 0.7032, 0.3384, 0.7068, 0.3384, 0.7068, 0.2886, 0.7032, 0.2886, 0.5542, 0.3412, 0.5526, 0.4169, 0.5571, 0.4098, 0.5579, 0.3412, 0.7782, 0.7869, 0.7782, 0.795, 0.828, 0.795, 0.828, 0.7869, 0.5454, -5.728e-08, 0.5471, 0.116, 0.5514, 0.116, 0.5499, 0.01026, 0.8826, 0.4092, 0.8826, 0.4142, 0.9324, 0.4142, 0.9324, 0.4092, 0.7782, 0.6675, 0.7782, 0.7869, 0.828, 0.7869, 0.828, 0.6675, 0.1679, 0.9013, 0.1767, 0.9013, 0.1767, 0.8515, 0.1679, 0.8515, 0.7066, 0.3384, 0.7032, 0.3384, 0.7032, 0.3882, 0.7066, 0.3882, 0.7782, 0.661, 0.7782, 0.6675, 0.828, 0.6675, 0.828, 0.661, 0.836, 0.8785, 0.836, 0.8863, 0.8858, 0.8863, 0.8858, 0.8785, 0.4403, 0.6671, 0.4453, 0.6671, 0.4453, 0.6173, 0.4403, 0.6173, 0.836, 0.8575, 0.836, 0.8785, 0.8858, 0.8785, 0.8858, 0.8575, 0.3606, 0.8491, 0.3606, 0.7508, 0.3108, 0.7508, 0.3108, 0.8491, 0.5526, 0.4169, 0.5542, 0.3412, 0.5497, 0.2339, 0.5471, 0.116, 0.5454, -5.728e-08, 0.5366, 8.195e-05, 0.5327, 0.007262, 0.5311, 0.02835, 0.4574, 0.2864, 0.4507, 0.2864, 0.4487, 0.2832, 0.4467, 0.2911, 0.4467, 0.4126, 0.4483, 0.4194, 0.5466, 0.4174, 0.5473, 0.4226, 0.5507, 0.4225, 0.8826, 0.3363, 0.8826, 0.4032, 0.9324, 0.4032, 0.9324, 0.3363, 0.8826, 0.2305, 0.8826, 0.3363, 0.9324, 0.3363, 0.9324, 0.2305, 0.8826, 0.1147, 0.8826, 0.2305, 0.9324, 0.2305, 0.9324, 0.1147, 0.8826, 0.01098, 0.8826, 0.1147, 0.9324, 0.1147, 0.9324, 0.01098, 0.9324, 0.0, 0.8826, 0.0, 0.8826, 0.01098, 0.9324, 0.01098, 0.5471, 0.116, 0.5497, 0.2339, 0.5541, 0.2339, 0.5514, 0.116])
me_cylinder.materials.append(mat_material_003)
me_cylinder.update()
me_plane_002 = bpy.data.meshes.new('Plane.002')
me_plane_002.from_pydata([(-0.0624, -0.009873, 0.003911), (-0.0645, -0.009873, -0.08928), (-0.06252, -0.009873, -0.08012), (-0.03713, -0.009873, -0.0237), (-0.02902, -0.009873, -0.01904), (-0.02983, -0.009873, 0.00711), (-0.03494, -0.009873, 0.01183), (-0.0624, -0.009873, 0.01161), (-0.03154, -0.009873, 0.01031), (-0.1105, -0.009873, -0.06729), (-0.06054, -0.009873, -0.08786), (-0.05867, -0.009873, -0.08503), (-0.03287, -0.009873, -0.01985), (-0.03494, 0.0001174, 0.01183), (-0.0624, 0.0001174, 0.01161), (-0.03154, 0.0001174, 0.01031), (-0.0624, 0.0001174, 0.003911), (-0.1105, 0.0001174, -0.06729), (-0.0645, 0.0001174, -0.08928), (-0.06054, 0.0001174, -0.08786), (-0.05867, 0.0001174, -0.08503), (-0.06252, 0.0001174, -0.08012), (-0.03713, 0.0001174, -0.0237), (-0.03287, 0.0001174, -0.01985), (-0.02902, 0.0001174, -0.01904), (-0.02983, 0.0001174, 0.00711)], [], [(12, 23, 24, 4), (4, 24, 25, 5), (9, 17, 18, 1), (5, 25, 15, 8), (8, 15, 13, 6), (1, 18, 19, 10), (6, 13, 14, 7), (10, 19, 20, 11), (11, 20, 21, 2), (2, 21, 22, 3), (3, 22, 23, 12), (17, 9, 0, 16), (14, 16, 0, 7), (2, 3, 12, 4, 5, 8, 6, 7, 0, 9, 1, 10, 11)])
_uv = me_plane_002.uv_layers.new(name='UVMap')
_uv.uv.foreach_set('vector', [0.3213, 0.8594, 0.3213, 0.8719, 0.3481, 0.9229, 0.3481, 0.9093, 0.6672, 0.9152, 0.656, 0.9259, 0.5381, 1.071, 0.5546, 1.059, 0.5248, 0.9374, 0.5248, 0.9237, 0.5779, 1.16, 0.5779, 1.191, 0.5546, 1.059, 0.5381, 1.071, 0.4594, 1.098, 0.4776, 1.111, 0.4776, 1.111, 0.4594, 1.098, 0.4318, 0.8081, 0.4476, 0.8618, 0.5779, 1.191, 0.5779, 1.16, 0.6096, 0.937, 0.6096, 0.9687, 0.4476, 0.8618, 0.4318, 0.8081, 0.454, 0.4347, 0.464, 0.5253, 0.6096, 0.9687, 0.6096, 0.937, 0.6366, 0.8141, 0.6366, 0.843, 0.7097, 0.6454, 0.688, 0.6454, 0.6814, 0.6591, 0.7031, 0.6591, 0.08162, 0.8841, 0.08162, 0.901, 0.262, 0.8727, 0.262, 0.8602, 0.262, 0.8602, 0.262, 0.8727, 0.3213, 0.8719, 0.3213, 0.8594, 0.6221, 0.768, 0.6143, 0.7845, 0.8068, 0.7058, 0.8132, 0.6882, 0.8172, 0.674, 0.8132, 0.6882, 0.8068, 0.7058, 0.812, 0.6926, 0.6505, 0.1719, 0.714, 0.1416, 0.7247, 0.1365, 0.7343, 0.1319, 0.7323, 0.1328, 0.728, 0.1349, 0.7195, 0.139, 0.6508, 0.1718, 0.6508, 0.1718, 0.5304, 0.2293, 0.6456, 0.1743, 0.6554, 0.1696, 0.6601, 0.1673])
me_plane_002.materials.append(mat_material_003)
me_plane_002.update()
me_plane_003 = bpy.data.meshes.new('Plane.003')
me_plane_003.from_pydata([(-0.1063, -0.6052, -0.1751), (0.03829, -0.6786, -0.1751), (0.2051, -0.6831, -0.1751), (0.2051, -0.5731, -0.1751), (-0.02011, -0.3489, -0.1751), (-0.0489, -0.2379, -0.1751), (-0.03451, -0.1258, -0.1751), (0.6312, 1.002, -0.1751), (-0.2448, 1.362, -0.1751), (-0.7298, 0.1703, -0.1751), (-0.7973, 0.1561, -0.1751), (-0.6935, -0.385, -0.1751), (-0.2122, -0.3813, -0.1751), (-0.7531, -0.3584, -0.1751), (-0.1939, -0.4896, -0.1751), (0.0498, -0.4435, -0.1751), (0.03952, 0.006826, -0.1751), (0.3842, 0.5541, -0.1751), (-0.1755, 1.387, -0.1751), (-0.2572, 1.295, -0.1751), (-0.2305, 1.165, -0.1751), (-0.6552, 0.2378, -0.1751), (-0.7831, -0.3023, -0.1751), (-0.6935, -0.385, 0.0), (-0.2122, -0.3813, 0.0), (-0.7531, -0.3584, 0.0), (-0.1063, -0.6052, 0.0), (0.03829, -0.6786, 0.0), (0.2051, -0.6831, 0.0), (-0.1939, -0.4896, 0.0), (0.2051, -0.5731, 0.0), (0.0498, -0.4435, 0.0), (-0.02011, -0.3489, 0.0), (-0.0489, -0.2379, 0.0), (-0.03451, -0.1258, 0.0), (0.03952, 0.006826, 0.0), (0.3842, 0.5541, 0.0), (0.6312, 1.002, 0.0), (-0.1755, 1.387, 0.0), (-0.2448, 1.362, 0.0), (-0.2572, 1.295, 0.0), (-0.2305, 1.165, 0.0), (-0.6552, 0.2378, 0.0), (-0.7298, 0.1703, 0.0), (-0.7973, 0.1561, 0.0), (-0.7831, -0.3023, 0.0)], [], [(13, 22, 10, 9, 21, 20, 19, 8, 18, 7, 17, 16, 6, 5, 4, 15, 3, 2, 1, 0, 14, 12, 11), (16, 17, 36, 35), (25, 23, 24, 29, 26, 27, 28, 30, 31, 32, 33, 34, 35, 36, 37, 38, 39, 40, 41, 42, 43, 44, 45), (12, 14, 29, 24), (9, 10, 44, 43), (17, 7, 37, 36), (2, 3, 30, 28), (10, 22, 45, 44), (7, 18, 38, 37), (3, 15, 31, 30), (22, 13, 25, 45), (13, 11, 23, 25), (18, 8, 39, 38), (15, 4, 32, 31), (11, 12, 24, 23), (8, 19, 40, 39), (4, 5, 33, 32), (14, 0, 26, 29), (19, 20, 41, 40), (5, 6, 34, 33), (0, 1, 27, 26), (20, 21, 42, 41), (6, 16, 35, 34), (1, 2, 28, 27), (21, 9, 43, 42)])
_uv = me_plane_003.uv_layers.new(name='UVMap')
_uv.uv.foreach_set('vector', [0.3404, 0.4671, 0.3457, 0.4715, 0.3656, 0.5171, 0.3594, 0.5213, 0.3546, 0.5311, 0.3493, 0.6418, 0.3572, 0.6538, 0.3587, 0.6611, 0.3527, 0.6664, 0.2558, 0.6602, 0.2626, 0.6051, 0.2752, 0.5359, 0.2773, 0.5196, 0.2742, 0.5077, 0.2669, 0.4977, 0.256, 0.491, 0.2351, 0.4842, 0.2306, 0.4731, 0.2476, 0.4668, 0.2652, 0.4684, 0.2787, 0.4765, 0.2849, 0.4866, 0.3333, 0.4668, 0.1438, 0.7027, 0.1438, 0.7729, 0.1248, 0.7729, 0.1248, 0.7027, 0.03654, 0.4808, 0.04363, 0.4805, 0.092, 0.5004, 0.09823, 0.4902, 0.1117, 0.4821, 0.1293, 0.4805, 0.1463, 0.4868, 0.1418, 0.4979, 0.1209, 0.5047, 0.1101, 0.5114, 0.1027, 0.5214, 0.09958, 0.5333, 0.1017, 0.5497, 0.1143, 0.6188, 0.1211, 0.6739, 0.02417, 0.6801, 0.01819, 0.6748, 0.01966, 0.6675, 0.0276, 0.6555, 0.0223, 0.5449, 0.01751, 0.535, 0.01128, 0.5309, 0.03125, 0.4852, 0.7303, 0.9446, 0.7183, 0.9446, 0.7183, 0.9256, 0.7303, 0.9256, 0.9434, 0.6637, 0.9359, 0.6637, 0.9359, 0.6447, 0.9434, 0.6447, 0.4296, 0.3866, 0.4296, 0.4422, 0.4106, 0.4422, 0.4106, 0.3866, 0.9446, 0.5304, 0.9327, 0.5304, 0.9327, 0.5114, 0.9446, 0.5114, 0.8288, 0.06109, 0.8288, 0.01127, 0.8478, 0.01127, 0.8478, 0.06109, 0.4072, 0.6736, 0.4072, 0.7707, 0.3882, 0.7707, 0.3882, 0.6736, 0.6761, 0.883, 0.6761, 0.8611, 0.6952, 0.8611, 0.6952, 0.883, 0.9438, 0.7625, 0.9369, 0.7625, 0.9369, 0.7435, 0.9438, 0.7435, 0.9438, 0.4404, 0.9367, 0.4404, 0.9367, 0.4214, 0.9438, 0.4214, 0.9434, 0.1728, 0.9354, 0.1728, 0.9354, 0.1538, 0.9434, 0.1538, 0.7777, 0.9413, 0.7649, 0.9413, 0.7649, 0.9222, 0.7777, 0.9222, 0.8471, 0.232, 0.8471, 0.2843, 0.8281, 0.2843, 0.8281, 0.232, 0.9435, 0.0303, 0.9361, 0.0303, 0.9361, 0.01127, 0.9435, 0.01127, 0.5789, 0.9434, 0.5665, 0.9434, 0.5665, 0.9244, 0.5789, 0.9244, 0.3755, 0.941, 0.3597, 0.941, 0.3597, 0.922, 0.3755, 0.922, 0.4165, 0.941, 0.4021, 0.941, 0.4021, 0.922, 0.4165, 0.922, 0.9442, 0.9183, 0.9319, 0.9183, 0.9319, 0.8993, 0.9442, 0.8993, 0.8247, 0.9409, 0.8071, 0.9409, 0.8071, 0.9219, 0.8247, 0.9219, 0.7442, 0.3428, 0.7442, 0.232, 0.7632, 0.232, 0.7632, 0.3428, 0.2943, 0.941, 0.2778, 0.941, 0.2778, 0.922, 0.2943, 0.922, 0.6375, 0.9364, 0.6194, 0.9364, 0.6194, 0.9174, 0.6375, 0.9174, 0.5206, 0.9458, 0.5097, 0.9458, 0.5097, 0.9267, 0.5206, 0.9267])
me_plane_003.update()
me_plane_004 = bpy.data.meshes.new('Plane.004')
me_plane_004.from_pydata([(0.1122, -0.01078, 0.03612), (0.1257, -0.01078, 0.0388), (0.1125, -0.01078, 0.08699), (0.1259, -0.01078, 0.0848), (0.1257, -0.01078, 0.0404), (0.1259, -0.01078, 0.08319), (0.1288, -0.01078, 0.0404), (0.129, -0.01078, 0.08319), (0.1298, -0.01078, 0.08815), (0.1122, 0.0, 0.03612), (0.1358, -0.01078, 0.0913), (0.2823, -0.01078, 0.09147), (0.1293, -0.01078, 0.03476), (0.1319, -0.01078, 0.03177), (0.2769, -0.01078, 0.03189), (0.3042, -0.01078, 0.06593), (0.3043, -0.01078, 0.04564), (0.3005, -0.01078, 0.04068), (0.2882, -0.01078, 0.03835), (0.284, -0.01078, 0.03426), (0.2795, -0.01078, 0.0255), (0.2769, -0.01078, 0.02553), (0.1257, 0.0, 0.0388), (0.1125, 0.0, 0.08699), (0.1259, 0.0, 0.0848), (0.1257, 0.0, 0.0404), (0.1259, 0.0, 0.08319), (0.1288, 0.0, 0.0404), (0.129, 0.0, 0.08319), (0.1298, 0.0, 0.08815), (0.1358, 0.0, 0.0913), (0.2823, 0.0, 0.09147), (0.1293, 0.0, 0.03476), (0.1319, 0.0, 0.03177), (0.2769, 0.0, 0.03189), (0.3042, 0.0, 0.06593), (0.3043, 0.0, 0.04564), (0.3005, 0.0, 0.04068), (0.2882, 0.0, 0.03835), (0.284, 0.0, 0.03426), (0.2795, 0.0, 0.0255), (0.2769, 0.0, 0.02553)], [], [(0, 1, 4, 5, 3, 2), (5, 4, 6, 7), (12, 13, 14, 21, 20, 19, 18, 17, 16, 15, 11, 10, 8, 7, 6), (9, 23, 24, 26, 25, 22), (26, 28, 27, 25), (32, 27, 28, 29, 30, 31, 35, 36, 37, 38, 39, 40, 41, 34, 33), (1, 22, 25, 4), (18, 38, 37, 17), (11, 31, 30, 10), (19, 39, 38, 18), (6, 27, 32, 12), (20, 40, 39, 19), (12, 32, 33, 13), (7, 28, 26, 5), (21, 41, 40, 20), (2, 23, 9, 0), (13, 33, 34, 14), (4, 25, 27, 6), (14, 34, 41, 21), (0, 9, 22, 1), (15, 35, 31, 11), (8, 29, 28, 7), (5, 26, 24, 3), (16, 36, 35, 15), (3, 24, 23, 2), (17, 37, 36, 16), (10, 30, 29, 8)])
_uv = me_plane_004.uv_layers.new(name='UVMap')
_uv.uv.foreach_set('vector', [0.9033, 0.6782, 0.9028, 0.6804, 0.9026, 0.6804, 0.8958, 0.6804, 0.8956, 0.6804, 0.8952, 0.6782, 0.8958, 0.6804, 0.9026, 0.6804, 0.9026, 0.6808, 0.8958, 0.6809, 0.9035, 0.6809, 0.9039, 0.6814, 0.9038, 0.7043, 0.9048, 0.7043, 0.9048, 0.7047, 0.9034, 0.7054, 0.9028, 0.7061, 0.9024, 0.708, 0.9016, 0.7086, 0.8984, 0.7086, 0.8944, 0.7051, 0.8945, 0.6819, 0.895, 0.681, 0.8958, 0.6809, 0.9026, 0.6808, 0.5884, 0.8717, 0.5964, 0.8717, 0.5961, 0.8738, 0.5959, 0.8738, 0.5891, 0.8738, 0.5888, 0.8738, 0.5959, 0.8738, 0.5959, 0.8743, 0.5891, 0.8743, 0.5891, 0.8738, 0.5882, 0.8744, 0.5891, 0.8743, 0.5959, 0.8743, 0.5966, 0.8745, 0.5971, 0.8754, 0.5973, 0.8986, 0.5933, 0.9021, 0.59, 0.9021, 0.5893, 0.9015, 0.5889, 0.8996, 0.5882, 0.8989, 0.5868, 0.8982, 0.5868, 0.8978, 0.5879, 0.8978, 0.5877, 0.8748, 0.5576, 0.4723, 0.5576, 0.474, 0.5573, 0.474, 0.5573, 0.4723, 0.7065, 0.6431, 0.7048, 0.6431, 0.7048, 0.6411, 0.7065, 0.6411, 0.7032, 0.6431, 0.705, 0.6431, 0.705, 0.6662, 0.7032, 0.6662, 0.7065, 0.6396, 0.7048, 0.6396, 0.7048, 0.6389, 0.7065, 0.6389, 0.4453, 0.6216, 0.4453, 0.6199, 0.4462, 0.6199, 0.4462, 0.6216, 0.7065, 0.6411, 0.7048, 0.6411, 0.7048, 0.6396, 0.7065, 0.6396, 0.4462, 0.6216, 0.4462, 0.6199, 0.4466, 0.6199, 0.4466, 0.6216, 0.5573, 0.4692, 0.5573, 0.4675, 0.5578, 0.4675, 0.5578, 0.4692, 0.5577, 0.4706, 0.5577, 0.4723, 0.5573, 0.4723, 0.5573, 0.4706, 0.7048, 0.6232, 0.7065, 0.6232, 0.7065, 0.6313, 0.7048, 0.6313, 0.705, 0.6901, 0.7032, 0.6901, 0.7032, 0.6672, 0.705, 0.6672, 0.5578, 0.4658, 0.5578, 0.4675, 0.5573, 0.4675, 0.5573, 0.4658, 0.5566, 0.5514, 0.5566, 0.5497, 0.5576, 0.5497, 0.5576, 0.5514, 0.7067, 0.6519, 0.705, 0.6519, 0.705, 0.6498, 0.7067, 0.6498, 0.7065, 0.6349, 0.7048, 0.6349, 0.7048, 0.6313, 0.7065, 0.6313, 0.5566, 0.5617, 0.5566, 0.56, 0.5574, 0.56, 0.5574, 0.5617, 0.5576, 0.474, 0.5576, 0.4757, 0.5573, 0.4757, 0.5573, 0.474, 0.7065, 0.638, 0.7048, 0.638, 0.7048, 0.6349, 0.7065, 0.6349, 0.4434, 0.7045, 0.4451, 0.7045, 0.4451, 0.7066, 0.4434, 0.7066, 0.7065, 0.6389, 0.7048, 0.6389, 0.7048, 0.638, 0.7065, 0.638, 0.7032, 0.6662, 0.705, 0.6662, 0.705, 0.6672, 0.7032, 0.6672])
me_plane_004.materials.append(mat_material_003)
me_plane_004.update()
me_plane_005 = bpy.data.meshes.new('Plane.005')
me_plane_005.from_pydata([(0.3356, -0.005069, 0.06937), (0.3348, -0.005069, 0.1213), (0.331, -0.005069, 0.1266), (0.3235, -0.005069, 0.1266), (0.3162, -0.005069, 0.1203), (0.2903, -0.005069, 0.08483), (0.2903, -0.005069, 0.06933), (0.2972, -0.005069, 0.08479), (0.2983, -0.005069, 0.08779), (0.3146, -0.005069, 0.1103), (0.3231, -0.005069, 0.1103), (0.3232, -0.005069, 0.0986), (0.3309, -0.005069, 0.09818), (0.3309, -0.005069, 0.08145), (0.2976, -0.005069, 0.08154), (0.3354, -0.005069, 0.08143), (0.3234, -0.005069, 0.07337), (0.3234, -0.005069, 0.06939), (0.3007, -0.005069, 0.06934), (0.3007, -0.005069, 0.07337), (0.3356, 0.0, 0.06937), (0.3348, 0.0, 0.1213), (0.331, 0.0, 0.1266), (0.3235, 0.0, 0.1266), (0.3162, 0.0, 0.1203), (0.2903, 0.0, 0.08483), (0.2903, 0.0, 0.06933), (0.2972, 0.0, 0.08479), (0.2983, 0.0, 0.08779), (0.3146, 0.0, 0.1103), (0.3231, 0.0, 0.1103), (0.3232, 0.0, 0.0986), (0.3309, 0.0, 0.09818), (0.3309, 0.0, 0.08145), (0.2976, 0.0, 0.08154), (0.3354, 0.0, 0.08143), (0.3234, 0.0, 0.07337), (0.3234, 0.0, 0.06939), (0.3007, 0.0, 0.06934), (0.3007, 0.0, 0.07337)], [], [(0, 15, 13, 14, 7, 5, 6, 18, 19, 16, 17), (15, 1, 2, 3, 4, 5, 7, 8, 9, 10, 11, 12, 13), (20, 37, 36, 39, 38, 26, 25, 27, 34, 33, 35), (35, 33, 32, 31, 30, 29, 28, 27, 25, 24, 23, 22, 21), (6, 26, 38, 18), (15, 35, 21, 1), (8, 28, 29, 9), (2, 22, 23, 3), (16, 36, 37, 17), (9, 29, 30, 10), (1, 21, 22, 2), (10, 30, 31, 11), (3, 23, 24, 4), (17, 37, 20, 0), (11, 31, 32, 12), (4, 24, 25, 5), (12, 32, 33, 13), (5, 25, 26, 6), (19, 39, 36, 16), (13, 33, 34, 14), (18, 38, 39, 19), (0, 20, 35, 15), (14, 34, 27, 7), (7, 27, 28, 8)])
_uv = me_plane_005.uv_layers.new(name='UVMap')
_uv.uv.foreach_set('vector', [0.2757, 0.7311, 0.2757, 0.7292, 0.2764, 0.7292, 0.2817, 0.7291, 0.2818, 0.7286, 0.2829, 0.7286, 0.2829, 0.7311, 0.2812, 0.7311, 0.2812, 0.7304, 0.2776, 0.7304, 0.2776, 0.7311, 0.2757, 0.7292, 0.2758, 0.7229, 0.2764, 0.722, 0.2776, 0.722, 0.2787, 0.723, 0.2829, 0.7286, 0.2818, 0.7286, 0.2816, 0.7282, 0.279, 0.7246, 0.2777, 0.7246, 0.2777, 0.7264, 0.2764, 0.7265, 0.2764, 0.7292, 0.2829, 0.7401, 0.2809, 0.7401, 0.2809, 0.7395, 0.2773, 0.7395, 0.2773, 0.7401, 0.2757, 0.7401, 0.2757, 0.7377, 0.2768, 0.7377, 0.2769, 0.7382, 0.2821, 0.7382, 0.2828, 0.7382, 0.2828, 0.7382, 0.2821, 0.7382, 0.2821, 0.7356, 0.2809, 0.7355, 0.2809, 0.7337, 0.2795, 0.7337, 0.277, 0.7372, 0.2768, 0.7377, 0.2757, 0.7377, 0.2798, 0.7321, 0.281, 0.7311, 0.2821, 0.7311, 0.2827, 0.7319, 0.5568, 0.5631, 0.5576, 0.5631, 0.5576, 0.5648, 0.5568, 0.5648, 0.5574, 0.4946, 0.5566, 0.4946, 0.5566, 0.4884, 0.5574, 0.4884, 0.5574, 0.5267, 0.5566, 0.5267, 0.5566, 0.5228, 0.5574, 0.5228, 0.5574, 0.5497, 0.5566, 0.5497, 0.5566, 0.5485, 0.5574, 0.5485, 0.557, 0.5689, 0.557, 0.5681, 0.5576, 0.5681, 0.5576, 0.5689, 0.5568, 0.5648, 0.5576, 0.5648, 0.5576, 0.5661, 0.5568, 0.5661, 0.5574, 0.4884, 0.5566, 0.4884, 0.5566, 0.4876, 0.5574, 0.4876, 0.5566, 0.5582, 0.5574, 0.5582, 0.5574, 0.56, 0.5566, 0.56, 0.5574, 0.5485, 0.5566, 0.5485, 0.5566, 0.5473, 0.5574, 0.5473, 0.5566, 0.5562, 0.5574, 0.5562, 0.5574, 0.5582, 0.5566, 0.5582, 0.5568, 0.5661, 0.5576, 0.5661, 0.5576, 0.5673, 0.5568, 0.5673, 0.5566, 0.4965, 0.5574, 0.4965, 0.5574, 0.5021, 0.5566, 0.5021, 0.5566, 0.5428, 0.5574, 0.5428, 0.5574, 0.5454, 0.5566, 0.5454, 0.5566, 0.5021, 0.5574, 0.5021, 0.5574, 0.5045, 0.5566, 0.5045, 0.5566, 0.5301, 0.5574, 0.5301, 0.5574, 0.5337, 0.5566, 0.5337, 0.5574, 0.5228, 0.5566, 0.5228, 0.5566, 0.5175, 0.5574, 0.5175, 0.5576, 0.5673, 0.5576, 0.5681, 0.557, 0.5681, 0.557, 0.5673, 0.5574, 0.4965, 0.5566, 0.4965, 0.5566, 0.4946, 0.5574, 0.4946, 0.5574, 0.5277, 0.5566, 0.5277, 0.5566, 0.5272, 0.5574, 0.5272, 0.5574, 0.5272, 0.5566, 0.5272, 0.5566, 0.5267, 0.5574, 0.5267])
me_plane_005.materials.append(mat_material_003)
me_plane_005.update()
me_plane_006 = bpy.data.meshes.new('Plane.006')
me_plane_006.from_pydata([(-0.01567, -0.008839, 0.08762), (-0.05138, -0.008839, 0.1322), (-0.03995, -0.008839, 0.1047), (-0.04009, -0.008839, 0.119), (-0.05138, -0.008839, 0.08761), (-0.01566, -0.008839, 0.102), (-0.05138, 0.0, 0.08761), (-0.01567, 0.0, 0.08762), (-0.05138, 0.0, 0.1322), (-0.01566, 0.0, 0.102), (-0.03995, 0.0, 0.1047), (-0.04009, 0.0, 0.119), (-0.04304, 0.0, 0.1298), (-0.04304, -0.008839, 0.1298)], [], [(1, 4, 0, 5, 2, 3, 13), (1, 13, 12, 8), (8, 12, 11, 10, 9, 7, 6), (2, 5, 9, 10), (0, 4, 6, 7), (4, 1, 8, 6), (3, 2, 10, 11), (5, 0, 7, 9), (12, 13, 3, 11)])
_uv = me_plane_006.uv_layers.new(name='UVMap')
_uv.uv.foreach_set('vector', [0.286, 0.6503, 0.286, 0.6573, 0.2803, 0.6573, 0.2803, 0.655, 0.2842, 0.6546, 0.2842, 0.6524, 0.2847, 0.6506, 0.5581, 0.4706, 0.5574, 0.4706, 0.5574, 0.4692, 0.5581, 0.4692, 0.703, 0.6897, 0.7043, 0.6901, 0.7048, 0.6918, 0.7048, 0.694, 0.7087, 0.6945, 0.7087, 0.6967, 0.703, 0.6967, 0.7064, 0.6676, 0.7064, 0.6714, 0.705, 0.6714, 0.705, 0.6676, 0.2858, 0.6553, 0.2858, 0.6609, 0.2844, 0.6609, 0.2844, 0.6553, 0.705, 0.6498, 0.705, 0.6427, 0.7064, 0.6427, 0.7064, 0.6498, 0.4465, 0.7026, 0.4465, 0.7049, 0.4451, 0.7049, 0.4451, 0.7026, 0.5589, 0.5631, 0.5566, 0.5631, 0.5566, 0.5617, 0.5589, 0.5617, 0.5574, 0.4692, 0.5574, 0.4706, 0.5563, 0.4706, 0.5563, 0.4692])
me_plane_006.materials.append(mat_material_003)
me_plane_006.update()
me_cube = bpy.data.meshes.new('Cube')
me_cube.from_pydata([(-0.3048, -0.3048, -0.3048), (-0.3048, -0.3048, 0.3048), (-0.3048, 0.3048, -0.3048), (-0.3048, 0.3048, 0.3048), (0.3048, -0.3048, -0.3048), (0.3048, -0.3048, 0.3048), (0.3048, 0.3048, -0.3048), (0.3048, 0.3048, 0.3048)], [], [(0, 1, 3, 2), (2, 3, 7, 6), (6, 7, 5, 4), (4, 5, 1, 0), (2, 6, 4, 0), (7, 3, 1, 5)])
_uv = me_cube.uv_layers.new(name='UVMap')
_uv.uv.foreach_set('vector', [0.375, 0.0, 0.625, 0.0, 0.625, 0.25, 0.375, 0.25, 0.375, 0.25, 0.625, 0.25, 0.625, 0.5, 0.375, 0.5, 0.375, 0.5, 0.625, 0.5, 0.625, 0.75, 0.375, 0.75, 0.375, 0.75, 0.625, 0.75, 0.625, 1.0, 0.375, 1.0, 0.125, 0.5, 0.375, 0.5, 0.375, 0.75, 0.125, 0.75, 0.625, 0.5, 0.875, 0.5, 0.875, 0.75, 0.625, 0.75])
me_cube.update()

# ---- objects
ob_image = bpy.data.objects.new('image', None)
ob_receiver_lower = bpy.data.objects.new('receiver_lower', me_cube_003)
ob_receiver_upper = bpy.data.objects.new('receiver_upper', me_cube_001)
ob_trigger = bpy.data.objects.new('trigger', me_plane)
ob_magazine = bpy.data.objects.new('magazine', me_cube_002)
ob_barrel_16 = bpy.data.objects.new("barrel 16'", me_vert)
ob_stock = bpy.data.objects.new('stock', me_cylinder)
ob_grip = bpy.data.objects.new('grip', me_plane_002)
ob_grip2 = bpy.data.objects.new('grip2', me_plane_003)
ob_handgaurd = bpy.data.objects.new('handgaurd', me_plane_004)
ob_sight_front = bpy.data.objects.new('sight_front', me_plane_005)
ob_sight_rear = bpy.data.objects.new('sight_rear', me_plane_006)
ob_muzzle = bpy.data.objects.new('Muzzle', None)
ob_boolean_rail = bpy.data.objects.new('boolean_rail', me_cube)

# ---- transforms, parenting, visibility, modifiers, constraints
ob_image.location = (0.1219, 0.02215, 0.01559)
ob_image.rotation_euler = (1.571, -0.0, -0.0)
ob_image.empty_display_type = 'IMAGE'
ob_image.empty_display_size = 0.8852
ob_receiver_lower.location = (0.0, 0.0, 0.0)
_m = ob_receiver_lower.modifiers.new('Mirror', 'MIRROR')
_m.use_axis = (False, True, False)
_m.use_clip = True
_m.use_mirror_merge = False
ob_receiver_upper.location = (0.0, 0.0, 0.0)
_m = ob_receiver_upper.modifiers.new('Boolean', 'BOOLEAN')
_m.object = ob_boolean_rail
_m.collection = col_gun_booleans
_m.operand_type = 'COLLECTION'
_m = ob_receiver_upper.modifiers.new('Mirror', 'MIRROR')
_m.use_axis = (False, True, False)
_m.use_clip = True
_m.use_mirror_merge = False
_m.merge_threshold = 0.0
_m.bisect_threshold = 0.0
ob_trigger.location = (0.0, 0.0, 0.0)
_m = ob_trigger.modifiers.new('Mirror', 'MIRROR')
_m.use_axis = (False, True, False)
_m.use_clip = True
_m.use_mirror_merge = False
ob_magazine.location = (0.0, 0.0, 0.0)
_m = ob_magazine.modifiers.new('Mirror', 'MIRROR')
_m.use_axis = (False, True, False)
_m.use_clip = True
_m.use_mirror_merge = False
ob_barrel_16.location = (0.0, 0.0, 0.0)
_m = ob_barrel_16.modifiers.new('Mirror', 'MIRROR')
_m.use_axis = (False, True, False)
_m.use_mirror_merge = False
_m = ob_barrel_16.modifiers.new('Auto Smooth', 'NODES')
_m.node_group = ng_auto_smooth
_gi = [s.identifier for s in ng_auto_smooth.interface.items_tree if s.item_type == 'SOCKET' and s.in_out == 'INPUT']
_m[_gi[1]] = 0.5236  # Angle
ob_stock.location = (0.0, 0.0, 0.0)
_m = ob_stock.modifiers.new('Mirror', 'MIRROR')
_m.use_axis = (False, True, False)
_m.use_clip = True
_m.use_mirror_merge = False
ob_grip.location = (0.0, 0.0, 0.0)
_m = ob_grip.modifiers.new('Mirror', 'MIRROR')
_m.use_axis = (False, True, False)
_m.use_clip = True
_m.use_mirror_merge = False
ob_grip2.location = (-0.07477, -1.709e-08, -0.009838)
ob_grip2.rotation_euler = (1.571, -0.0, 0.0)
ob_grip2.scale = (-0.05705, -0.05705, -0.05705)
_m = ob_grip2.modifiers.new('Mirror', 'MIRROR')
_m.use_axis = (False, False, True)
_m.use_clip = True
_m.use_mirror_merge = False
ob_handgaurd.location = (0.0, 0.0, 0.0)
_m = ob_handgaurd.modifiers.new('Mirror', 'MIRROR')
_m.use_axis = (False, True, False)
_m.use_clip = True
_m.use_mirror_merge = False
ob_sight_front.location = (0.0, 0.0, 0.0)
_m = ob_sight_front.modifiers.new('Mirror', 'MIRROR')
_m.use_axis = (False, True, False)
_m.use_clip = True
_m.use_mirror_merge = False
ob_sight_rear.location = (0.0, 0.0, 0.0)
_m = ob_sight_rear.modifiers.new('Mirror', 'MIRROR')
_m.use_axis = (False, True, False)
_m.use_clip = True
_m.use_mirror_merge = False
ob_muzzle.location = (0.4935, -1.918e-08, 0.06197)
ob_muzzle.scale = (0.1002, 0.1002, 0.1002)
ob_muzzle.empty_display_size = 0.3048
ob_boolean_rail.location = (0.09297, -0.006456, 0.09163)
ob_boolean_rail.scale = (0.01013, 0.03005, 0.01013)
_m = ob_boolean_rail.modifiers.new('Array', 'ARRAY')
_m.count = 15
_m.relative_offset_displace = (-1.606, 0.0, 0.0)

# ---- collection membership
scene.collection.objects.link(ob_image)
scene.collection.objects.link(ob_receiver_lower)
scene.collection.objects.link(ob_receiver_upper)
scene.collection.objects.link(ob_trigger)
scene.collection.objects.link(ob_magazine)
scene.collection.objects.link(ob_barrel_16)
scene.collection.objects.link(ob_stock)
scene.collection.objects.link(ob_grip)
scene.collection.objects.link(ob_grip2)
scene.collection.objects.link(ob_handgaurd)
scene.collection.objects.link(ob_sight_front)
scene.collection.objects.link(ob_sight_rear)
scene.collection.objects.link(ob_muzzle)
col_gun_booleans.objects.link(ob_boolean_rail)

# ---- scene / render settings (as saved in the file)
scene.frame_start = 1; scene.frame_end = 250; scene.frame_set(232)
scene.render.engine = 'BLENDER_EEVEE_NEXT'
scene.render.bake_bias = 0.0
scene.render.bake_samples = 0
scene.cycles.sampling_pattern = 'TABULATED_SOBOL'
scene.view_settings.view_transform = 'Filmic'
bpy.context.view_layer.update()

# ---- added for rendering (the .blend has no active camera and no usable light): camera, sun
cam_auto = bpy.data.cameras.new('AutoCamera')
cam_auto.lens = 50.0
cam_auto.sensor_width = 36.0
cam_auto.clip_end = 1000.0
ob_auto_camera = bpy.data.objects.new('AutoCamera', cam_auto)
scene.collection.objects.link(ob_auto_camera)
ob_auto_camera.location = (0.86897, -0.924569, 0.617663)
ob_auto_camera.rotation_euler = (1.09748, -7.21219e-08, 0.694738)
scene.camera = ob_auto_camera
light_auto_sun = bpy.data.lights.new('AutoSun', 'SUN')
light_auto_sun.energy = 3.0
light_auto_sun.angle = 0.0523599
ob_auto_sun = bpy.data.objects.new('AutoSun', light_auto_sun)
scene.collection.objects.link(ob_auto_sun)
ob_auto_sun.rotation_euler = (0.872665, 0.174533, 0.523599)
bpy.context.view_layer.update()
